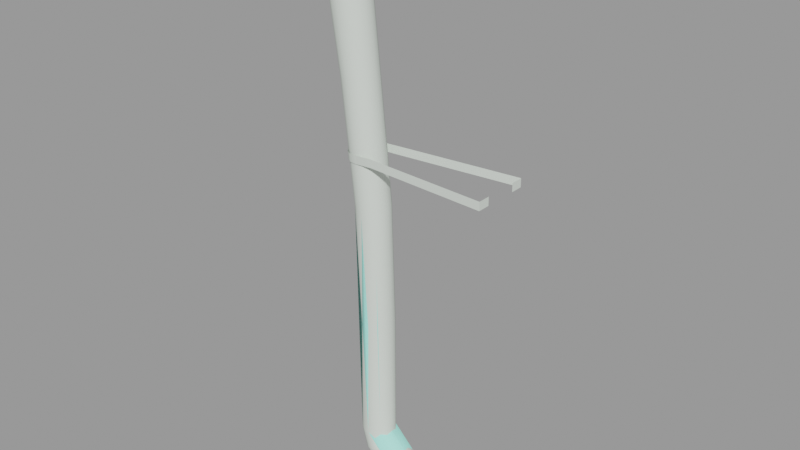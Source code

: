 # Source: chimney004.blend  (saved by Blender 2.92.15; exported with 4.5.12 LTS)
import bpy
from mathutils import Matrix  # noqa: F401  (used for matrix-valued properties, if any)

bpy.ops.wm.read_factory_settings(use_empty=True)
scene = bpy.context.scene
scene.name = 'chimney004.qc'

# ---- collections
col_chimney004 = bpy.data.collections.new('chimney004'); scene.collection.children.link(col_chimney004)

# ---- materials (node trees are filled in below, after node groups)
mat_chimney004 = bpy.data.materials.new('chimney004')
mat_chimney004.use_transparent_shadow = False
mat_chimney004.diffuse_color = (0.7436, 0.8117, 0.7413, 1.0)
mat_phy = bpy.data.materials.new('  phy')
mat_phy.use_transparent_shadow = False
mat_phy.diffuse_color = (0.4039, 0.9856, 0.8642, 1.0)

# ---- material node trees

# ---- meshes
me_chimney004_reference = bpy.data.meshes.new('chimney004_reference')
me_chimney004_reference.from_pydata([(2.767, 1.016, 242.9), (-5.901, 2.498, 257.3), (-3.037, 0.5195, 258.1), (-0.00992, 2.902, 242.2), (5.661, 5.649, 24.01), (3.066, 7.383, 24.01), (3.239, 7.068, 83.21), (3.066, -7.399, 24.0), (5.83, -5.975, 83.09), (3.239, -7.71, 83.02), (5.661, -5.665, 24.0), (7.561, -3.379, 83.16), (7.395, -3.069, 24.0), (8.169, -0.3177, 83.2), (8.004, -0.007699, 24.0), (7.561, 2.742, 83.23), (7.395, 3.054, 24.01), (5.83, 5.336, 83.23), (2.384, 5.852, 142.5), (4.98, 4.13, 142.6), (-1.753, 3.854, 201.4), (0.9502, 2.101, 201.5), (6.717, 1.547, 142.6), (2.76, -0.5433, 201.5), (7.326, -1.509, 142.5), (6.717, -4.572, 142.4), (4.98, -7.175, 142.2), (2.384, -8.919, 142.0), (0.1818, -8.32, 82.95), (-0.6771, -9.535, 141.8), (-2.875, -7.711, 82.89), (-3.735, -8.93, 141.6), (-5.467, -5.976, 82.86), (-6.327, -7.197, 141.5), (-7.199, -3.38, 82.85), (-8.057, -4.602, 141.5), (3.397, -3.684, 201.4), (2.76, -6.846, 201.2), (0.9502, -9.548, 201.0), (-1.753, -11.37, 200.8), (-4.932, -12.03, 200.5), (-8.104, -11.42, 200.3), (-10.79, -9.647, 200.2), (-12.58, -6.975, 200.2), (-8.665, -1.543, 141.6), (-13.21, -3.82, 200.2), (-8.057, 1.516, 141.7), (-7.807, -0.3192, 82.87), (-7.199, 2.741, 82.93), (-5.467, 5.335, 83.0), (-6.327, 4.108, 141.9), (-2.875, 7.067, 83.08), (-3.735, 5.84, 142.2), (-12.58, -0.6643, 200.4), (-10.79, 2.014, 200.7), (-8.104, 3.809, 201.0), (-3.541, -12.74, 259.8), (-6.577, -14.84, 259.5), (-10.16, -15.62, 259.2), (-13.74, -14.96, 259.0), (-16.78, -12.95, 258.8), (-18.81, -9.916, 258.8), (-19.52, -6.327, 258.9), (-18.81, -2.733, 259.1), (-16.78, 0.3164, 259.4), (-13.74, 2.362, 259.7), (-4.932, 4.454, 201.2), (-10.16, 3.102, 260.0), (0.004718, 7.992, 24.0), (0.1818, 7.676, 83.15), (-0.6771, 6.453, 142.4), (-6.577, 2.431, 260.2), (-3.541, 0.4562, 260.3), (-1.514, -2.527, 260.3), (-0.8017, -6.075, 260.2), (-1.514, -9.663, 260.0), (-17.18, -15.7, 258.7), (-35.58, -13.7, 263.2), (-35.44, -13.64, 262.2), (14.12, -12.59, 266.6), (14.16, -12.54, 265.6), (-3.14, -15.46, 259.7), (64.0, 8.001, 168.0), (64.0, 14.0, 164.0), (64.0, 14.0, 168.0), (64.0, 8.001, 164.0), (64.0, -14.0, 168.0), (64.0, -8.001, 164.0), (64.0, -8.001, 168.0), (64.0, -14.0, 164.0), (-13.9, -14.78, 256.0), (-19.9, -11.93, 240.8), (-17.02, -13.83, 240.3), (-16.88, -12.82, 256.6), (-21.84, -9.04, 241.2), (-18.88, -9.826, 257.0), (-22.51, -5.603, 241.5), (-19.58, -6.258, 257.2), (-21.84, -2.154, 241.5), (-18.88, -2.674, 257.3), (-19.9, 0.7755, 241.4), (-16.88, 0.3739, 257.1), (-17.02, 2.739, 241.0), (-13.9, 2.422, 256.8), (-0.009919, -13.59, 241.5), (-3.037, -12.61, 257.6), (-5.901, -14.65, 256.6), (2.767, -11.6, 242.4), (-1.119, -9.567, 258.2), (4.627, -8.668, 243.1), (-0.4451, -6.002, 258.6), (5.282, -5.237, 243.4), (-1.119, -2.462, 258.5), (4.627, -1.839, 243.4), (-35.58, 0.5893, 263.8), (14.03, 0.7517, 269.4), (14.12, 1.334, 267.1), (-35.91, -0.01584, 266.1), (13.96, -0.8146, 271.3), (-36.19, -1.632, 267.9), (13.91, -3.133, 272.5), (-36.38, -4.021, 269.1), (13.89, -5.844, 272.8), (-36.45, -6.812, 269.5), (13.91, -8.523, 272.3), (-36.38, -9.565, 268.9), (13.96, -10.75, 270.9), (-36.19, -11.84, 267.5), (14.03, -12.17, 268.9), (-35.91, -13.29, 265.5), (-5.684, -10.12, 163.5), (-2.736, -10.93, 167.7), (-5.989, -10.29, 167.5), (-2.437, -10.76, 163.7), (6.076, -10.7, 164.2), (5.795, -10.86, 168.2), (5.795, 6.085, 168.8), (6.076, 6.229, 164.8), (-2.437, 6.171, 164.4), (-2.736, 6.021, 168.3), (-5.989, 5.366, 168.1), (-5.684, 5.518, 164.1), (-8.742, 3.526, 167.8), (-8.433, 3.68, 163.9), (-10.58, 0.7759, 167.6), (-10.27, 0.9338, 163.6), (-11.22, -2.467, 167.4), (-10.91, -2.305, 163.4), (-10.58, -5.711, 167.3), (-10.27, -5.545, 163.4), (-8.742, -8.46, 167.4), (-8.433, -8.291, 163.4), (16.0, -7.391, 4.939), (64.0, -5.657, 2.343), (64.0, -7.391, 4.938), (16.0, -5.657, 2.343), (64.0, -3.061, 0.6089), (16.0, -3.061, 0.6089), (64.0, 3e-06, -8.2e-05), (16.0, 1e-06, -8.2e-05), (64.0, 3.061, 0.6089), (16.0, 3.061, 0.6089), (64.0, 5.657, 2.343), (16.0, 5.657, 2.343), (64.0, 7.391, 4.938), (16.0, 7.391, 4.939), (64.0, 8.0, 8.0), (16.0, 8.0, 8.0), (64.0, 7.391, 11.06), (16.0, 7.39, 11.06), (64.0, 5.657, 13.66), (16.0, 5.655, 13.66), (64.0, 3.061, 15.39), (16.0, 3.06, 15.39), (64.0, 2e-06, 16.0), (16.0, -0.002181, 16.0), (64.0, -3.061, 15.39), (16.0, -3.063, 15.39), (64.0, -5.657, 13.66), (16.0, -5.658, 13.66), (64.0, -7.391, 11.06), (16.0, -7.392, 11.06), (64.0, -8.0, 8.0), (16.0, -8.0, 8.0), (-3.057, 7.383, 24.0), (-5.652, 5.649, 24.0), (-7.386, 3.054, 24.0), (-7.995, -0.007731, 24.0), (-7.386, -3.069, 24.0), (-5.652, -5.665, 24.0), (-3.057, -7.399, 24.0), (0.004718, -8.008, 24.0), (2.145, 7.998, 16.0), (4.797, 7.388, 17.53), (7.045, 5.653, 18.83), (8.547, 3.057, 19.7), (9.074, -0.004438, 20.0), (8.547, -3.066, 19.7), (7.045, -5.661, 18.83), (4.797, -7.394, 17.53), (2.145, -8.002, 16.0), (-0.5067, -7.393, 14.47), (-2.755, -5.658, 13.17), (-4.257, -3.063, 12.3), (-4.784, -0.000972, 12.0), (-4.257, 3.06, 12.3), (-2.755, 5.656, 13.17), (-0.5067, 7.389, 14.47), (8.0, 7.999, 10.14), (9.531, 7.39, 12.8), (10.83, 5.655, 15.04), (11.7, 3.059, 16.55), (12.0, -0.002722, 17.07), (11.7, -3.064, 16.55), (10.83, -5.659, 15.04), (9.531, -7.392, 12.8), (8.0, -8.001, 10.14), (6.469, -7.391, 7.492), (5.172, -5.657, 5.245), (4.304, -3.061, 3.743), (4.0, -1.9e-05, 3.215), (4.304, 3.061, 3.743), (5.172, 5.657, 5.245), (6.469, 7.391, 7.492), (-35.44, 0.6148, 262.8), (-3.14, 3.195, 260.4), (-17.18, 3.061, 259.5), (14.16, 1.355, 266.1)], [], [(0, 1, 2), (0, 3, 1), (4, 5, 6), (7, 8, 9), (7, 10, 8), (10, 11, 8), (10, 12, 11), (12, 13, 11), (12, 14, 13), (14, 15, 13), (14, 16, 15), (16, 17, 15), (16, 4, 17), (4, 6, 17), (18, 17, 6), (18, 19, 17), (20, 19, 18), (20, 21, 19), (21, 22, 19), (21, 23, 22), (23, 24, 22), (19, 15, 17), (19, 22, 15), (22, 13, 15), (22, 24, 13), (24, 11, 13), (24, 25, 11), (25, 8, 11), (25, 26, 8), (26, 9, 8), (26, 27, 9), (27, 28, 9), (27, 29, 28), (29, 30, 28), (29, 31, 30), (31, 32, 30), (31, 33, 32), (33, 34, 32), (33, 35, 34), (23, 36, 24), (36, 25, 24), (36, 37, 25), (37, 26, 25), (37, 38, 26), (38, 27, 26), (38, 39, 27), (39, 29, 27), (39, 40, 29), (40, 31, 29), (40, 41, 31), (41, 33, 31), (41, 42, 33), (42, 35, 33), (42, 43, 35), (43, 44, 35), (43, 45, 44), (45, 46, 44), (35, 47, 34), (35, 44, 47), (44, 48, 47), (44, 46, 48), (46, 49, 48), (46, 50, 49), (50, 51, 49), (50, 52, 51), (45, 53, 46), (53, 50, 46), (53, 54, 50), (54, 52, 50), (54, 55, 52), (56, 39, 38), (56, 57, 39), (57, 40, 39), (57, 58, 40), (58, 41, 40), (58, 59, 41), (59, 42, 41), (59, 60, 42), (60, 43, 42), (60, 61, 43), (61, 45, 43), (61, 62, 45), (62, 53, 45), (62, 63, 53), (63, 54, 53), (63, 64, 54), (64, 55, 54), (64, 65, 55), (65, 66, 55), (65, 67, 66), (5, 68, 69), (5, 69, 6), (70, 6, 69), (70, 18, 6), (66, 18, 70), (66, 20, 18), (67, 20, 66), (67, 71, 20), (71, 21, 20), (71, 72, 21), (72, 23, 21), (72, 73, 23), (73, 36, 23), (73, 74, 36), (74, 37, 36), (74, 75, 37), (75, 38, 37), (75, 56, 38), (52, 69, 51), (52, 70, 69), (55, 70, 52), (55, 66, 70), (76, 77, 78), (76, 79, 77), (76, 80, 79), (76, 81, 80), (82, 83, 84), (82, 85, 83), (86, 87, 88), (86, 89, 87), (90, 91, 92), (90, 93, 91), (93, 94, 91), (93, 95, 94), (95, 96, 94), (95, 97, 96), (97, 98, 96), (97, 99, 98), (99, 100, 98), (99, 101, 100), (101, 102, 100), (101, 103, 102), (104, 105, 106), (104, 107, 105), (107, 108, 105), (107, 109, 108), (109, 110, 108), (109, 111, 110), (111, 112, 110), (111, 113, 112), (113, 2, 112), (113, 0, 2), (114, 115, 116), (114, 117, 115), (117, 118, 115), (117, 119, 118), (119, 120, 118), (119, 121, 120), (121, 122, 120), (121, 123, 122), (123, 124, 122), (123, 125, 124), (125, 126, 124), (125, 127, 126), (127, 128, 126), (127, 129, 128), (129, 79, 128), (129, 77, 79), (130, 131, 132), (130, 133, 131), (131, 133, 134), (131, 134, 135), (134, 86, 135), (134, 89, 86), (136, 84, 83), (136, 83, 137), (138, 136, 137), (138, 139, 136), (138, 140, 139), (138, 141, 140), (141, 142, 140), (141, 143, 142), (143, 144, 142), (143, 145, 144), (145, 146, 144), (145, 147, 146), (147, 148, 146), (147, 149, 148), (149, 150, 148), (149, 151, 150), (151, 132, 150), (151, 130, 132), (152, 153, 154), (152, 155, 153), (155, 156, 153), (155, 157, 156), (157, 158, 156), (157, 159, 158), (159, 160, 158), (159, 161, 160), (161, 162, 160), (161, 163, 162), (163, 164, 162), (163, 165, 164), (165, 166, 164), (165, 167, 166), (167, 168, 166), (167, 169, 168), (169, 170, 168), (169, 171, 170), (171, 172, 170), (171, 173, 172), (173, 174, 172), (173, 175, 174), (175, 176, 174), (175, 177, 176), (177, 178, 176), (177, 179, 178), (179, 180, 178), (179, 181, 180), (181, 182, 180), (181, 183, 182), (183, 154, 182), (183, 152, 154), (68, 51, 69), (68, 184, 51), (184, 49, 51), (184, 185, 49), (185, 48, 49), (185, 186, 48), (186, 47, 48), (186, 187, 47), (187, 34, 47), (187, 188, 34), (188, 32, 34), (188, 189, 32), (189, 30, 32), (189, 190, 30), (190, 28, 30), (190, 191, 28), (191, 9, 28), (191, 7, 9), (5, 192, 68), (5, 193, 192), (4, 193, 5), (4, 194, 193), (16, 194, 4), (16, 195, 194), (14, 195, 16), (14, 196, 195), (12, 196, 14), (12, 197, 196), (10, 197, 12), (10, 198, 197), (7, 198, 10), (7, 199, 198), (191, 199, 7), (191, 200, 199), (190, 200, 191), (190, 201, 200), (189, 201, 190), (189, 202, 201), (188, 202, 189), (188, 203, 202), (187, 203, 188), (187, 204, 203), (186, 204, 187), (186, 205, 204), (185, 205, 186), (185, 206, 205), (184, 206, 185), (184, 207, 206), (68, 207, 184), (68, 192, 207), (193, 208, 192), (193, 209, 208), (194, 209, 193), (194, 210, 209), (195, 210, 194), (195, 211, 210), (196, 211, 195), (196, 212, 211), (197, 212, 196), (197, 213, 212), (198, 213, 197), (198, 214, 213), (199, 214, 198), (199, 215, 214), (200, 215, 199), (200, 216, 215), (201, 216, 200), (201, 217, 216), (202, 217, 201), (202, 218, 217), (203, 218, 202), (203, 219, 218), (204, 219, 203), (204, 220, 219), (205, 220, 204), (205, 221, 220), (206, 221, 205), (206, 222, 221), (207, 222, 206), (207, 223, 222), (192, 223, 207), (192, 208, 223), (209, 167, 208), (209, 169, 167), (210, 169, 209), (210, 171, 169), (211, 171, 210), (211, 173, 171), (212, 173, 211), (212, 175, 173), (213, 175, 212), (213, 177, 175), (214, 177, 213), (214, 179, 177), (215, 179, 214), (215, 181, 179), (216, 181, 215), (216, 183, 181), (217, 183, 216), (217, 152, 183), (218, 152, 217), (218, 155, 152), (219, 155, 218), (219, 157, 155), (220, 157, 219), (220, 159, 157), (221, 159, 220), (221, 161, 159), (222, 161, 221), (222, 163, 161), (223, 163, 222), (223, 165, 163), (208, 165, 223), (208, 167, 165), (224, 225, 226), (224, 227, 225), (224, 116, 227), (224, 114, 116)])
me_chimney004_reference.polygons.foreach_set('use_smooth', [True] * 332)
_k = set([(82, 83), (83, 84), (86, 87), (86, 89)])
me_chimney004_reference.attributes.new('sharp_edge', 'BOOLEAN', 'EDGE').data.foreach_set('value', [ (min(e.vertices), max(e.vertices)) in _k for e in me_chimney004_reference.edges])
_uv = me_chimney004_reference.uv_layers.new(name='UVMap')
_uv.uv.foreach_set('vector', [0.4158, 0.2414, 0.4325, 0.3578, 0.417, 0.3565, 0.4158, 0.2414, 0.4317, 0.2427, 0.4325, 0.3578, 0.2302, 4.5e-05, 0.2447, 0.000348, 0.2353, 0.2503, 0.1502, 0.001964, 0.1775, 0.2508, 0.1641, 0.2511, 0.1502, 0.001964, 0.1644, 0.001283, 0.1775, 0.2508, 0.1644, 0.001283, 0.19, 0.2504, 0.1775, 0.2508, 0.1644, 0.001283, 0.1802, 0.00067, 0.19, 0.2504, 0.1802, 0.00067, 0.2018, 0.2501, 0.19, 0.2504, 0.1802, 0.00067, 0.1971, 0.000219, 0.2018, 0.2501, 0.1971, 0.000219, 0.2132, 0.25, 0.2018, 0.2501, 0.1971, 0.000219, 0.2142, 0.0, 0.2132, 0.25, 0.2142, 0.0, 0.2243, 0.2501, 0.2132, 0.25, 0.2142, 0.0, 0.2302, 4.5e-05, 0.2243, 0.2501, 0.2302, 4.5e-05, 0.2353, 0.2503, 0.2243, 0.2501, 0.2305, 0.5011, 0.2243, 0.2501, 0.2353, 0.2503, 0.2305, 0.5011, 0.221, 0.5011, 0.2243, 0.2501, 0.2339, 0.7506, 0.221, 0.5011, 0.2305, 0.5011, 0.2339, 0.7506, 0.2227, 0.7507, 0.221, 0.5011, 0.2227, 0.7507, 0.2116, 0.501, 0.221, 0.5011, 0.2227, 0.7507, 0.2117, 0.7506, 0.2116, 0.501, 0.2117, 0.7506, 0.2022, 0.5009, 0.2116, 0.501, 0.221, 0.5011, 0.2132, 0.25, 0.2243, 0.2501, 0.221, 0.5011, 0.2116, 0.501, 0.2132, 0.25, 0.2116, 0.501, 0.2018, 0.2501, 0.2132, 0.25, 0.2116, 0.501, 0.2022, 0.5009, 0.2018, 0.2501, 0.2022, 0.5009, 0.19, 0.2504, 0.2018, 0.2501, 0.2022, 0.5009, 0.1925, 0.5008, 0.19, 0.2504, 0.1925, 0.5008, 0.1775, 0.2508, 0.19, 0.2504, 0.1925, 0.5008, 0.1822, 0.5006, 0.1775, 0.2508, 0.1822, 0.5006, 0.1641, 0.2511, 0.1775, 0.2508, 0.1822, 0.5006, 0.1711, 0.5004, 0.1641, 0.2511, 0.1711, 0.5004, 0.1496, 0.2515, 0.1641, 0.2511, 0.1711, 0.5004, 0.1584, 0.5002, 0.1496, 0.2515, 0.1584, 0.5002, 0.1341, 0.2518, 0.1496, 0.2515, 0.1584, 0.5002, 0.1433, 0.5, 0.1341, 0.2518, 0.1433, 0.5, 0.118, 0.2519, 0.1341, 0.2518, 0.1433, 0.5, 0.1247, 0.4999, 0.118, 0.2519, 0.1247, 0.4999, 0.1022, 0.2519, 0.118, 0.2519, 0.1247, 0.4999, 0.1036, 0.4998, 0.1022, 0.2519, 0.2117, 0.7506, 0.2006, 0.7505, 0.2022, 0.5009, 0.2006, 0.7505, 0.1925, 0.5008, 0.2022, 0.5009, 0.2006, 0.7505, 0.1892, 0.7502, 0.1925, 0.5008, 0.1892, 0.7502, 0.1822, 0.5006, 0.1925, 0.5008, 0.1892, 0.7502, 0.177, 0.75, 0.1822, 0.5006, 0.177, 0.75, 0.1711, 0.5004, 0.1822, 0.5006, 0.177, 0.75, 0.1641, 0.7496, 0.1711, 0.5004, 0.1641, 0.7496, 0.1584, 0.5002, 0.1711, 0.5004, 0.1641, 0.7496, 0.1502, 0.7493, 0.1584, 0.5002, 0.1502, 0.7493, 0.1433, 0.5, 0.1584, 0.5002, 0.1502, 0.7493, 0.1355, 0.7489, 0.1433, 0.5, 0.1355, 0.7489, 0.1247, 0.4999, 0.1433, 0.5, 0.1355, 0.7489, 0.1201, 0.7487, 0.1247, 0.4999, 0.1201, 0.7487, 0.1036, 0.4998, 0.1247, 0.4999, 0.1201, 0.7487, 0.1045, 0.7486, 0.1036, 0.4998, 0.1045, 0.7486, 0.08344, 0.4999, 0.1036, 0.4998, 0.1045, 0.7486, 0.08917, 0.7488, 0.08344, 0.4999, 0.08917, 0.7488, 0.06679, 0.5001, 0.08344, 0.4999, 0.1036, 0.4998, 0.08716, 0.2518, 0.1022, 0.2519, 0.1036, 0.4998, 0.08344, 0.4999, 0.08716, 0.2518, 0.08344, 0.4999, 0.07328, 0.2516, 0.08716, 0.2518, 0.08344, 0.4999, 0.06679, 0.5001, 0.07328, 0.2516, 0.06679, 0.5001, 0.06043, 0.2513, 0.07328, 0.2516, 0.06679, 0.5001, 0.05314, 0.5004, 0.06043, 0.2513, 0.05314, 0.5004, 0.04839, 0.2509, 0.06043, 0.2513, 0.05314, 0.5004, 0.04143, 0.5007, 0.04839, 0.2509, 0.08917, 0.7488, 0.07458, 0.7491, 0.06679, 0.5001, 0.07458, 0.7491, 0.05314, 0.5004, 0.06679, 0.5001, 0.07458, 0.7491, 0.06091, 0.7495, 0.05314, 0.5004, 0.06091, 0.7495, 0.04143, 0.5007, 0.05314, 0.5004, 0.06091, 0.7495, 0.04809, 0.75, 0.04143, 0.5007, 0.1674, 0.9991, 0.1641, 0.7496, 0.177, 0.75, 0.1674, 0.9991, 0.1533, 0.9988, 0.1641, 0.7496, 0.1533, 0.9988, 0.1502, 0.7493, 0.1641, 0.7496, 0.1533, 0.9988, 0.1402, 0.9983, 0.1502, 0.7493, 0.1402, 0.9983, 0.1355, 0.7489, 0.1502, 0.7493, 0.1402, 0.9983, 0.1279, 0.9979, 0.1355, 0.7489, 0.1279, 0.9979, 0.1201, 0.7487, 0.1355, 0.7489, 0.1279, 0.9979, 0.1162, 0.9977, 0.1201, 0.7487, 0.1162, 0.9977, 0.1045, 0.7486, 0.1201, 0.7487, 0.1162, 0.9977, 0.1047, 0.9976, 0.1045, 0.7486, 0.1047, 0.9976, 0.08917, 0.7488, 0.1045, 0.7486, 0.1047, 0.9976, 0.09335, 0.9977, 0.08917, 0.7488, 0.09335, 0.9977, 0.07458, 0.7491, 0.08917, 0.7488, 0.09335, 0.9977, 0.08186, 0.9981, 0.07458, 0.7491, 0.08186, 0.9981, 0.06091, 0.7495, 0.07458, 0.7491, 0.08186, 0.9981, 0.07011, 0.9986, 0.06091, 0.7495, 0.07011, 0.9986, 0.04809, 0.75, 0.06091, 0.7495, 0.07011, 0.9986, 0.05795, 0.9991, 0.04809, 0.75, 0.05795, 0.9991, 0.03597, 0.7504, 0.04809, 0.75, 0.05795, 0.9991, 0.04523, 0.9996, 0.03597, 0.7504, 0.2447, 0.000348, 0.2578, 0.000862, 0.2464, 0.2506, 0.2447, 0.000348, 0.2464, 0.2506, 0.2353, 0.2503, 0.2404, 0.5009, 0.2353, 0.2503, 0.2464, 0.2506, 0.2404, 0.5009, 0.2305, 0.5011, 0.2353, 0.2503, 0.2455, 0.7504, 0.2305, 0.5011, 0.2404, 0.5009, 0.2455, 0.7504, 0.2339, 0.7506, 0.2305, 0.5011, 0.2548, 0.9996, 0.2339, 0.7506, 0.2455, 0.7504, 0.2548, 0.9996, 0.2414, 0.9999, 0.2339, 0.7506, 0.2414, 0.9999, 0.2227, 0.7507, 0.2339, 0.7506, 0.2414, 0.9999, 0.2274, 1.0, 0.2227, 0.7507, 0.2274, 1.0, 0.2117, 0.7506, 0.2227, 0.7507, 0.2274, 1.0, 0.2128, 0.9999, 0.2117, 0.7506, 0.2128, 0.9999, 0.2006, 0.7505, 0.2117, 0.7506, 0.2128, 0.9999, 0.1977, 0.9997, 0.2006, 0.7505, 0.1977, 0.9997, 0.1892, 0.7502, 0.2006, 0.7505, 0.1977, 0.9997, 0.1824, 0.9995, 0.1892, 0.7502, 0.1824, 0.9995, 0.177, 0.75, 0.1892, 0.7502, 0.1824, 0.9995, 0.1674, 0.9991, 0.177, 0.75, 0.251, 0.5007, 0.2464, 0.2506, 0.2579, 0.2509, 0.251, 0.5007, 0.2404, 0.5009, 0.2464, 0.2506, 0.2576, 0.75, 0.2404, 0.5009, 0.251, 0.5007, 0.2576, 0.75, 0.2455, 0.7504, 0.2404, 0.5009, 0.3647, 0.4268, 0.259, 0.4551, 0.2598, 0.4499, 0.3647, 0.4268, 0.5443, 0.4761, 0.259, 0.4551, 0.3647, 0.4268, 0.5445, 0.4708, 0.5443, 0.4761, 0.3647, 0.4268, 0.4453, 0.4329, 0.5445, 0.4708, 0.02321, 1.0, 0.0, 0.9651, 0.02321, 0.9652, 0.02321, 1.0, 0.0, 1.0, 0.0, 0.9651, 0.02321, 0.03476, 0.0, 0.0, 0.02321, 0.0, 0.02321, 0.03476, 0.0, 0.03489, 0.0, 0.0, 0.5759, 0.2375, 0.5591, 0.1235, 0.575, 0.1241, 0.5759, 0.2375, 0.5603, 0.2369, 0.5591, 0.1235, 0.5603, 0.2369, 0.5351, 0.1232, 0.5591, 0.1235, 0.5603, 0.2369, 0.5369, 0.2364, 0.5351, 0.1232, 0.5369, 0.2364, 0.4902, 0.1231, 0.5351, 0.1232, 0.5369, 0.2364, 0.4906, 0.2363, 0.4902, 0.1231, 0.4906, 0.2363, 0.4448, 0.1233, 0.4902, 0.1231, 0.4906, 0.2363, 0.4431, 0.2366, 0.4448, 0.1233, 0.4431, 0.2366, 0.4205, 0.1238, 0.4448, 0.1233, 0.4431, 0.2366, 0.4192, 0.2371, 0.4205, 0.1238, 0.7047, 0.2371, 0.6899, 0.1244, 0.706, 0.1238, 0.7047, 0.2371, 0.6891, 0.2378, 0.6899, 0.1244, 0.5468, 0.2433, 0.5615, 0.3569, 0.5461, 0.3583, 0.5468, 0.2433, 0.5629, 0.2419, 0.5615, 0.3569, 0.5629, 0.2419, 0.5856, 0.3558, 0.5615, 0.3569, 0.5629, 0.2419, 0.588, 0.2408, 0.5856, 0.3558, 0.588, 0.2408, 0.634, 0.3553, 0.5856, 0.3558, 0.588, 0.2408, 0.6348, 0.2403, 0.634, 0.3553, 0.6348, 0.2403, 0.6795, 0.3556, 0.634, 0.3553, 0.6348, 0.2403, 0.678, 0.2405, 0.6795, 0.3556, 0.678, 0.2405, 0.7026, 0.3565, 0.6795, 0.3556, 0.678, 0.2405, 0.7013, 0.2414, 0.7026, 0.3565, 0.2818, 0.09437, 0.3048, 0.3747, 0.2957, 0.3752, 0.2818, 0.09437, 0.2926, 0.09249, 0.3048, 0.3747, 0.2926, 0.09249, 0.3141, 0.3743, 0.3048, 0.3747, 0.2926, 0.09249, 0.3051, 0.0909, 0.3141, 0.3743, 0.3051, 0.0909, 0.3241, 0.374, 0.3141, 0.3743, 0.3051, 0.0909, 0.3211, 0.08985, 0.3241, 0.374, 0.3211, 0.08985, 0.3348, 0.3739, 0.3241, 0.374, 0.3211, 0.08985, 0.3406, 0.08947, 0.3348, 0.3739, 0.3406, 0.08947, 0.3459, 0.374, 0.3348, 0.3739, 0.3406, 0.08947, 0.3585, 0.08985, 0.3459, 0.374, 0.3585, 0.08985, 0.3567, 0.3743, 0.3459, 0.374, 0.3585, 0.08985, 0.3722, 0.0909, 0.3567, 0.3743, 0.3722, 0.0909, 0.3672, 0.3747, 0.3567, 0.3743, 0.3722, 0.0909, 0.3829, 0.09249, 0.3672, 0.3747, 0.3829, 0.09249, 0.3776, 0.3752, 0.3672, 0.3747, 0.3829, 0.09249, 0.3924, 0.09437, 0.3776, 0.3752, 0.0, 0.441, 0.02321, 0.4219, 0.02321, 0.4411, 0.0, 0.441, 0.0, 0.4218, 0.02321, 0.4219, 0.02321, 0.4219, 0.0, 0.4218, 0.0, 0.3722, 0.02321, 0.4219, 0.0, 0.3722, 0.02321, 0.3724, 0.0, 0.3722, 0.02321, 0.03476, 0.02321, 0.3724, 0.0, 0.3722, 0.0, 0.03489, 0.02321, 0.03476, 0.02321, 0.625, 0.02321, 0.9652, 0.0, 0.9651, 0.02321, 0.625, 0.0, 0.9651, 0.0, 0.6253, 0.0, 0.5757, 0.02321, 0.625, 0.0, 0.6253, 0.0, 0.5757, 0.02321, 0.5755, 0.02321, 0.625, 0.0, 0.5757, 0.02321, 0.5562, 0.02321, 0.5755, 0.0, 0.5757, 0.0, 0.5564, 0.02321, 0.5562, 0.0, 0.5564, 0.02321, 0.537, 0.02321, 0.5562, 0.0, 0.5564, 0.0, 0.5371, 0.02321, 0.537, 0.0, 0.5371, 0.02321, 0.5178, 0.02321, 0.537, 0.0, 0.5371, 0.0, 0.5179, 0.02321, 0.5178, 0.0, 0.5179, 0.02321, 0.4986, 0.02321, 0.5178, 0.0, 0.5179, 0.0, 0.4987, 0.02321, 0.4986, 0.0, 0.4987, 0.02321, 0.4794, 0.02321, 0.4986, 0.0, 0.4987, 0.0, 0.4795, 0.02321, 0.4794, 0.0, 0.4795, 0.02321, 0.4603, 0.02321, 0.4794, 0.0, 0.4795, 0.0, 0.4603, 0.02321, 0.4603, 0.0, 0.4603, 0.02321, 0.4411, 0.02321, 0.4603, 0.0, 0.4603, 0.0, 0.441, 0.02321, 0.4411, 0.3906, 0.7097, 0.4039, 0.9989, 0.3906, 0.9989, 0.3906, 0.7097, 0.4039, 0.7097, 0.4039, 0.9989, 0.4039, 0.7097, 0.4173, 0.9989, 0.4039, 0.9989, 0.4039, 0.7097, 0.4173, 0.7097, 0.4173, 0.9989, 0.4173, 0.7097, 0.4307, 0.9989, 0.4173, 0.9989, 0.4173, 0.7097, 0.4307, 0.7097, 0.4307, 0.9989, 0.4307, 0.7097, 0.4441, 0.9989, 0.4307, 0.9989, 0.4307, 0.7097, 0.4441, 0.7097, 0.4441, 0.9989, 0.4441, 0.7097, 0.4575, 0.9989, 0.4441, 0.9989, 0.4441, 0.7097, 0.4575, 0.7097, 0.4575, 0.9989, 0.4575, 0.7097, 0.4709, 0.9989, 0.4575, 0.9989, 0.4575, 0.7097, 0.4709, 0.7097, 0.4709, 0.9989, 0.4709, 0.7097, 0.4842, 0.9989, 0.4709, 0.9989, 0.4709, 0.7097, 0.4842, 0.7097, 0.4842, 0.9989, 0.2701, 0.7097, 0.2835, 0.9989, 0.2701, 0.9989, 0.2701, 0.7097, 0.2835, 0.7097, 0.2835, 0.9989, 0.2835, 0.7097, 0.2969, 0.9989, 0.2835, 0.9989, 0.2835, 0.7097, 0.2969, 0.7097, 0.2969, 0.9989, 0.2969, 0.7097, 0.3103, 0.9989, 0.2969, 0.9989, 0.2969, 0.7097, 0.3103, 0.7097, 0.3103, 0.9989, 0.3103, 0.7097, 0.3236, 0.9989, 0.3103, 0.9989, 0.3103, 0.7097, 0.3236, 0.7097, 0.3236, 0.9989, 0.3236, 0.7097, 0.337, 0.9989, 0.3236, 0.9989, 0.3236, 0.7097, 0.337, 0.7097, 0.337, 0.9989, 0.337, 0.7097, 0.3504, 0.9989, 0.337, 0.9989, 0.337, 0.7097, 0.3504, 0.7097, 0.3504, 0.9989, 0.3504, 0.7097, 0.3638, 0.9989, 0.3504, 0.9989, 0.3504, 0.7097, 0.3638, 0.7097, 0.3638, 0.9989, 0.3638, 0.7097, 0.3772, 0.9989, 0.3638, 0.9989, 0.3638, 0.7097, 0.3772, 0.7097, 0.3772, 0.9989, 0.3772, 0.7097, 0.3906, 0.9989, 0.3772, 0.9989, 0.3772, 0.7097, 0.3906, 0.7097, 0.3906, 0.9989, 0.04821, 0.000862, 0.04839, 0.2509, 0.0369, 0.2506, 0.04821, 0.000862, 0.06019, 0.001508, 0.04839, 0.2509, 0.06019, 0.001508, 0.06043, 0.2513, 0.04839, 0.2509, 0.06019, 0.001508, 0.07143, 0.002189, 0.06043, 0.2513, 0.07143, 0.002189, 0.07328, 0.2516, 0.06043, 0.2513, 0.07143, 0.002189, 0.08225, 0.002801, 0.07328, 0.2516, 0.08225, 0.002801, 0.08716, 0.2518, 0.07328, 0.2516, 0.08225, 0.002801, 0.09285, 0.003251, 0.08716, 0.2518, 0.09285, 0.003251, 0.1022, 0.2519, 0.08716, 0.2518, 0.09285, 0.003251, 0.1035, 0.00347, 0.1022, 0.2519, 0.1035, 0.00347, 0.118, 0.2519, 0.1022, 0.2519, 0.1035, 0.00347, 0.1142, 0.003426, 0.118, 0.2519, 0.1142, 0.003426, 0.1341, 0.2518, 0.118, 0.2519, 0.1142, 0.003426, 0.1254, 0.003124, 0.1341, 0.2518, 0.1254, 0.003124, 0.1496, 0.2515, 0.1341, 0.2518, 0.1254, 0.003124, 0.1373, 0.002611, 0.1496, 0.2515, 0.1373, 0.002611, 0.1641, 0.2511, 0.1496, 0.2515, 0.1373, 0.002611, 0.1502, 0.001964, 0.1641, 0.2511, 0.4733, 0.6888, 0.4865, 0.6429, 0.4865, 0.6937, 0.4733, 0.6888, 0.4733, 0.6477, 0.4865, 0.6429, 0.4598, 0.6847, 0.4733, 0.6477, 0.4733, 0.6888, 0.4598, 0.6847, 0.4598, 0.6518, 0.4733, 0.6477, 0.446, 0.6819, 0.4598, 0.6518, 0.4598, 0.6847, 0.446, 0.6819, 0.446, 0.6546, 0.4598, 0.6518, 0.4319, 0.681, 0.446, 0.6546, 0.446, 0.6819, 0.4319, 0.681, 0.432, 0.6556, 0.446, 0.6546, 0.4179, 0.6819, 0.432, 0.6556, 0.4319, 0.681, 0.4179, 0.6819, 0.4179, 0.6546, 0.432, 0.6556, 0.4041, 0.6847, 0.4179, 0.6546, 0.4179, 0.6819, 0.4041, 0.6847, 0.4041, 0.6518, 0.4179, 0.6546, 0.3906, 0.6888, 0.4041, 0.6518, 0.4041, 0.6847, 0.3906, 0.6888, 0.3906, 0.6477, 0.4041, 0.6518, 0.3774, 0.6936, 0.3906, 0.6477, 0.3906, 0.6888, 0.3774, 0.6936, 0.3774, 0.6428, 0.3906, 0.6477, 0.3642, 0.6985, 0.3774, 0.6428, 0.3774, 0.6936, 0.3642, 0.6985, 0.3642, 0.638, 0.3774, 0.6428, 0.3508, 0.7026, 0.3642, 0.638, 0.3642, 0.6985, 0.3508, 0.7026, 0.3507, 0.6339, 0.3642, 0.638, 0.337, 0.7054, 0.3507, 0.6339, 0.3508, 0.7026, 0.337, 0.7054, 0.3369, 0.6311, 0.3507, 0.6339, 0.3229, 0.7063, 0.3369, 0.6311, 0.337, 0.7054, 0.3229, 0.7063, 0.3229, 0.6301, 0.3369, 0.6311, 0.3088, 0.7054, 0.3229, 0.6301, 0.3229, 0.7063, 0.3088, 0.7054, 0.3088, 0.6311, 0.3229, 0.6301, 0.295, 0.7026, 0.3088, 0.6311, 0.3088, 0.7054, 0.295, 0.7026, 0.295, 0.6339, 0.3088, 0.6311, 0.2816, 0.6985, 0.295, 0.6339, 0.295, 0.7026, 0.2816, 0.6985, 0.2816, 0.638, 0.295, 0.6339, 0.2684, 0.6937, 0.2816, 0.638, 0.2816, 0.6985, 0.2684, 0.6937, 0.2684, 0.6429, 0.2816, 0.638, 0.4733, 0.6086, 0.4865, 0.5627, 0.4865, 0.6135, 0.4733, 0.6086, 0.4733, 0.5675, 0.4865, 0.5627, 0.4598, 0.6045, 0.4733, 0.5675, 0.4733, 0.6086, 0.4598, 0.6045, 0.4598, 0.5717, 0.4733, 0.5675, 0.446, 0.6018, 0.4598, 0.5717, 0.4598, 0.6045, 0.446, 0.6018, 0.446, 0.5744, 0.4598, 0.5717, 0.4319, 0.6008, 0.446, 0.5744, 0.446, 0.6018, 0.4319, 0.6008, 0.432, 0.5754, 0.446, 0.5744, 0.4179, 0.6018, 0.432, 0.5754, 0.4319, 0.6008, 0.4179, 0.6018, 0.4179, 0.5744, 0.432, 0.5754, 0.4041, 0.6045, 0.4179, 0.5744, 0.4179, 0.6018, 0.4041, 0.6045, 0.4041, 0.5717, 0.4179, 0.5744, 0.3906, 0.6086, 0.4041, 0.5717, 0.4041, 0.6045, 0.3906, 0.6086, 0.3906, 0.5675, 0.4041, 0.5717, 0.3774, 0.6135, 0.3906, 0.5675, 0.3906, 0.6086, 0.3774, 0.6135, 0.3774, 0.5627, 0.3906, 0.5675, 0.3642, 0.6183, 0.3774, 0.5627, 0.3774, 0.6135, 0.3642, 0.6183, 0.3642, 0.5578, 0.3774, 0.5627, 0.3508, 0.6225, 0.3642, 0.5578, 0.3642, 0.6183, 0.3508, 0.6225, 0.3508, 0.5537, 0.3642, 0.5578, 0.337, 0.6252, 0.3508, 0.5537, 0.3508, 0.6225, 0.337, 0.6252, 0.337, 0.5509, 0.3508, 0.5537, 0.3229, 0.6262, 0.337, 0.5509, 0.337, 0.6252, 0.3229, 0.6262, 0.3229, 0.55, 0.337, 0.5509, 0.3088, 0.6252, 0.3229, 0.55, 0.3229, 0.6262, 0.3088, 0.6252, 0.3088, 0.5509, 0.3229, 0.55, 0.295, 0.6225, 0.3088, 0.5509, 0.3088, 0.6252, 0.295, 0.6225, 0.295, 0.5537, 0.3088, 0.5509, 0.2816, 0.6184, 0.295, 0.5537, 0.295, 0.6225, 0.2816, 0.6184, 0.2816, 0.5578, 0.295, 0.5537, 0.2684, 0.6135, 0.2816, 0.5578, 0.2816, 0.6184, 0.2684, 0.6135, 0.2684, 0.5627, 0.2816, 0.5578, 0.4733, 0.5287, 0.4865, 0.4828, 0.4865, 0.5336, 0.4733, 0.5287, 0.4733, 0.4876, 0.4865, 0.4828, 0.4598, 0.5246, 0.4733, 0.4876, 0.4733, 0.5287, 0.4598, 0.5246, 0.4598, 0.4918, 0.4733, 0.4876, 0.446, 0.5219, 0.4598, 0.4918, 0.4598, 0.5246, 0.446, 0.5219, 0.446, 0.4945, 0.4598, 0.4918, 0.432, 0.5209, 0.446, 0.4945, 0.446, 0.5219, 0.432, 0.5209, 0.432, 0.4955, 0.446, 0.4945, 0.4179, 0.5219, 0.432, 0.4955, 0.432, 0.5209, 0.4179, 0.5219, 0.4179, 0.4945, 0.432, 0.4955, 0.4041, 0.5246, 0.4179, 0.4945, 0.4179, 0.5219, 0.4041, 0.5246, 0.4041, 0.4918, 0.4179, 0.4945, 0.3906, 0.5287, 0.4041, 0.4918, 0.4041, 0.5246, 0.3906, 0.5287, 0.3906, 0.4876, 0.4041, 0.4918, 0.3774, 0.5336, 0.3906, 0.4876, 0.3906, 0.5287, 0.3774, 0.5336, 0.3774, 0.4828, 0.3906, 0.4876, 0.3642, 0.5385, 0.3774, 0.4828, 0.3774, 0.5336, 0.3642, 0.5385, 0.3642, 0.4779, 0.3774, 0.4828, 0.3508, 0.5426, 0.3642, 0.4779, 0.3642, 0.5385, 0.3508, 0.5426, 0.3508, 0.4738, 0.3642, 0.4779, 0.337, 0.5453, 0.3508, 0.4738, 0.3508, 0.5426, 0.337, 0.5453, 0.337, 0.471, 0.3508, 0.4738, 0.3229, 0.5463, 0.337, 0.471, 0.337, 0.5453, 0.3229, 0.5463, 0.3229, 0.4701, 0.337, 0.471, 0.3088, 0.5453, 0.3229, 0.4701, 0.3229, 0.5463, 0.3088, 0.5453, 0.3088, 0.471, 0.3229, 0.4701, 0.295, 0.5426, 0.3088, 0.471, 0.3088, 0.5453, 0.295, 0.5426, 0.295, 0.4738, 0.3088, 0.471, 0.2816, 0.5385, 0.295, 0.4738, 0.295, 0.5426, 0.2816, 0.5385, 0.2816, 0.4779, 0.295, 0.4738, 0.2684, 0.5336, 0.2816, 0.4779, 0.2816, 0.5385, 0.2684, 0.5336, 0.2684, 0.4828, 0.2816, 0.4779, 0.5437, 0.4058, 0.3578, 0.3903, 0.4384, 0.3842, 0.5437, 0.4058, 0.259, 0.4257, 0.3578, 0.3903, 0.5437, 0.4058, 0.2592, 0.4311, 0.259, 0.4257, 0.5437, 0.4058, 0.5445, 0.4112, 0.2592, 0.4311])
_uv.active_render = True
_uv = me_chimney004_reference.uv_layers.new(name='lightmap')
_uv.uv.foreach_set('vector', [0.482, 0.6913, 0.639, 0.6558, 0.639, 0.6913, 0.962, 0.3067, 0.999, 0.3067, 0.999, 0.1558, 0.802, 0.7682, 0.839, 0.7682, 0.839, 0.6174, 0.482, 0.8067, 0.639, 0.7712, 0.639, 0.8067, 0.959, 0.7712, 0.959, 0.8067, 0.802, 0.8067, 0.959, 0.1558, 0.922, 0.3067, 0.959, 0.3067, 0.159, 0.8097, 0.159, 0.8452, 0.002002, 0.8452, 0.719, 0.6174, 0.682, 0.7682, 0.719, 0.7682, 0.959, 0.8097, 0.959, 0.8452, 0.802, 0.8452, 0.322, 0.9221, 0.479, 0.8866, 0.479, 0.9221, 0.801, 0.8442, 0.801, 0.8087, 0.958, 0.8087, 0.642, 0.8067, 0.799, 0.7712, 0.799, 0.8067, 0.962, 0.1528, 0.999, 0.1528, 0.999, 0.002002, 0.961, 0.1518, 0.998, 0.001001, 0.961, 0.001001, 0.482, 0.9221, 0.639, 0.8866, 0.639, 0.9221, 0.799, 0.8866, 0.799, 0.9221, 0.642, 0.9221, 0.162, 0.9221, 0.319, 0.8866, 0.319, 0.9221, 0.922, 0.7682, 0.959, 0.7682, 0.959, 0.6174, 0.958, 0.7702, 0.801, 0.8057, 0.801, 0.7702, 0.958, 0.6164, 0.921, 0.6164, 0.921, 0.7672, 0.599, 0.3097, 0.562, 0.4605, 0.599, 0.4605, 0.959, 0.4635, 0.922, 0.6144, 0.959, 0.6144, 0.641, 0.9211, 0.641, 0.8856, 0.798, 0.8856, 0.921, 0.6134, 0.958, 0.4625, 0.921, 0.4625, 0.481, 0.9211, 0.481, 0.8856, 0.638, 0.8856, 0.959, 0.3097, 0.922, 0.4605, 0.959, 0.4605, 0.958, 0.3087, 0.921, 0.3087, 0.921, 0.4595, 0.839, 0.4635, 0.802, 0.6144, 0.839, 0.6144, 0.321, 0.9211, 0.321, 0.8856, 0.478, 0.8856, 0.921, 0.3057, 0.958, 0.1548, 0.921, 0.1548, 0.161, 0.9211, 0.161, 0.8856, 0.318, 0.8856, 0.599, 0.1558, 0.562, 0.3067, 0.599, 0.3067, 0.799, 0.8482, 0.799, 0.8836, 0.642, 0.8836, 0.162, 0.5375, 0.319, 0.502, 0.319, 0.5375, 0.922, 0.1528, 0.959, 0.1528, 0.959, 0.002002, 0.921, 0.1518, 0.958, 0.001001, 0.921, 0.001001, 0.159, 0.8866, 0.159, 0.9221, 0.002002, 0.9221, 0.158, 0.8856, 0.001001, 0.9211, 0.001001, 0.8856, 0.882, 0.4605, 0.919, 0.4605, 0.919, 0.3097, 0.802, 0.4605, 0.839, 0.4605, 0.839, 0.3097, 0.322, 0.5759, 0.479, 0.5405, 0.479, 0.5759, 0.319, 0.7328, 0.319, 0.7682, 0.162, 0.7682, 0.919, 0.6174, 0.882, 0.7682, 0.919, 0.7682, 0.918, 0.6164, 0.881, 0.6164, 0.881, 0.7672, 0.162, 0.5759, 0.319, 0.5405, 0.319, 0.5759, 0.799, 0.8097, 0.799, 0.8452, 0.642, 0.8452, 0.919, 0.002002, 0.882, 0.1528, 0.919, 0.1528, 0.842, 0.7682, 0.879, 0.7682, 0.879, 0.6174, 0.482, 0.8836, 0.639, 0.8482, 0.639, 0.8836, 0.159, 0.8482, 0.159, 0.8836, 0.002002, 0.8836, 0.002002, 0.5759, 0.159, 0.5405, 0.159, 0.5759, 0.882, 0.6144, 0.919, 0.6144, 0.919, 0.4635, 0.162, 0.8836, 0.319, 0.8482, 0.319, 0.8836, 0.641, 0.8826, 0.641, 0.8472, 0.798, 0.8472, 0.559, 0.3097, 0.522, 0.4605, 0.559, 0.4605, 0.918, 0.4625, 0.881, 0.4625, 0.881, 0.6134, 0.638, 0.8472, 0.481, 0.8826, 0.481, 0.8472, 0.881, 0.4595, 0.918, 0.3087, 0.881, 0.3087, 0.479, 0.8482, 0.479, 0.8836, 0.322, 0.8836, 0.478, 0.8472, 0.321, 0.8826, 0.321, 0.8472, 0.919, 0.3067, 0.882, 0.3067, 0.919, 0.1558, 0.881, 0.3057, 0.918, 0.1548, 0.881, 0.1548, 0.161, 0.8472, 0.161, 0.8826, 0.318, 0.8472, 0.881, 0.1518, 0.918, 0.001001, 0.881, 0.001001, 0.479, 0.499, 0.479, 0.4635, 0.322, 0.499, 0.001001, 0.8826, 0.001001, 0.8472, 0.158, 0.8472, 0.599, 0.002002, 0.562, 0.1528, 0.599, 0.1528, 0.878, 0.6164, 0.841, 0.6164, 0.841, 0.7672, 0.002002, 0.5375, 0.159, 0.502, 0.159, 0.5375, 0.762, 0.7682, 0.799, 0.7682, 0.799, 0.6174, 0.798, 0.8087, 0.641, 0.8442, 0.641, 0.8087, 0.479, 0.7328, 0.479, 0.7682, 0.322, 0.7682, 0.759, 0.6174, 0.722, 0.7682, 0.759, 0.7682, 0.842, 0.6144, 0.879, 0.6144, 0.879, 0.4635, 0.482, 0.8452, 0.639, 0.8097, 0.639, 0.8452, 0.878, 0.4625, 0.841, 0.4625, 0.841, 0.6134, 0.638, 0.8087, 0.481, 0.8442, 0.481, 0.8087, 0.639, 0.7328, 0.639, 0.7682, 0.482, 0.7682, 0.879, 0.3097, 0.842, 0.4605, 0.879, 0.4605, 0.479, 0.8097, 0.479, 0.8452, 0.322, 0.8452, 0.841, 0.4595, 0.878, 0.3087, 0.841, 0.3087, 0.321, 0.8442, 0.321, 0.8087, 0.478, 0.8087, 0.839, 0.002002, 0.802, 0.1528, 0.839, 0.1528, 0.842, 0.3067, 0.879, 0.3067, 0.879, 0.1558, 0.162, 0.8452, 0.319, 0.8097, 0.319, 0.8452, 0.878, 0.1548, 0.841, 0.1548, 0.841, 0.3057, 0.318, 0.8087, 0.161, 0.8442, 0.161, 0.8087, 0.842, 0.1528, 0.879, 0.1528, 0.879, 0.002002, 0.322, 0.8067, 0.479, 0.7712, 0.479, 0.8067, 0.878, 0.001001, 0.841, 0.001001, 0.841, 0.1518, 0.001001, 0.8442, 0.001001, 0.8087, 0.158, 0.8087, 0.801, 0.7672, 0.838, 0.6164, 0.801, 0.6164, 0.798, 0.7702, 0.641, 0.8057, 0.641, 0.7702, 0.801, 0.4625, 0.838, 0.4625, 0.801, 0.6134, 0.638, 0.7702, 0.481, 0.8057, 0.481, 0.7702, 0.838, 0.3087, 0.801, 0.3087, 0.801, 0.4595, 0.478, 0.7702, 0.321, 0.8057, 0.321, 0.7702, 0.802, 0.3067, 0.839, 0.3067, 0.839, 0.1558, 0.162, 0.8067, 0.319, 0.7712, 0.319, 0.8067, 0.838, 0.1548, 0.801, 0.1548, 0.801, 0.3057, 0.318, 0.7702, 0.161, 0.8057, 0.161, 0.7702, 0.159, 0.7712, 0.159, 0.8067, 0.002002, 0.8067, 0.801, 0.1518, 0.838, 0.001001, 0.801, 0.001001, 0.001001, 0.8057, 0.001001, 0.7702, 0.158, 0.7702, 0.761, 0.7672, 0.798, 0.6164, 0.761, 0.6164, 0.481, 0.7672, 0.481, 0.7318, 0.638, 0.7318, 0.721, 0.7672, 0.758, 0.6164, 0.721, 0.6164, 0.321, 0.7672, 0.321, 0.7318, 0.478, 0.7318, 0.002002, 0.6144, 0.159, 0.5789, 0.159, 0.6144, 0.681, 0.6164, 0.718, 0.6164, 0.681, 0.7672, 0.519, 0.3097, 0.482, 0.4605, 0.519, 0.4605, 0.161, 0.7672, 0.161, 0.7318, 0.318, 0.7318, 0.679, 0.6174, 0.642, 0.7682, 0.679, 0.7682, 0.159, 0.3067, 0.159, 0.1558, 0.002002, 0.3067, 0.641, 0.7672, 0.641, 0.6164, 0.678, 0.6164, 0.162, 0.1528, 0.319, 0.1528, 0.319, 0.002002, 0.839, 0.8482, 0.802, 0.9221, 0.839, 0.9221, 0.838, 0.8472, 0.801, 0.8472, 0.801, 0.9211, 0.879, 0.8482, 0.842, 0.9221, 0.879, 0.9221, 0.878, 0.8472, 0.841, 0.8472, 0.841, 0.9211, 0.002002, 0.7682, 0.159, 0.7328, 0.159, 0.7682, 0.762, 0.6144, 0.799, 0.6144, 0.799, 0.4635, 0.158, 0.7318, 0.001001, 0.7672, 0.001001, 0.7318, 0.798, 0.4625, 0.761, 0.4625, 0.761, 0.6134, 0.482, 0.7298, 0.639, 0.6943, 0.639, 0.7298, 0.762, 0.4605, 0.799, 0.4605, 0.799, 0.3097, 0.638, 0.6933, 0.481, 0.7288, 0.481, 0.6933, 0.798, 0.3087, 0.761, 0.3087, 0.761, 0.4595, 0.322, 0.7298, 0.479, 0.6943, 0.479, 0.7298, 0.762, 0.3067, 0.799, 0.3067, 0.799, 0.1558, 0.478, 0.6933, 0.321, 0.7288, 0.321, 0.6933, 0.798, 0.1548, 0.761, 0.1548, 0.761, 0.3057, 0.162, 0.7298, 0.319, 0.6943, 0.319, 0.7298, 0.762, 0.1528, 0.799, 0.1528, 0.799, 0.002002, 0.318, 0.6933, 0.161, 0.7288, 0.161, 0.6933, 0.798, 0.001001, 0.761, 0.001001, 0.761, 0.1518, 0.002002, 0.7298, 0.159, 0.6943, 0.159, 0.7298, 0.001001, 0.7288, 0.001001, 0.6933, 0.158, 0.6933, 0.759, 0.4635, 0.722, 0.6144, 0.759, 0.6144, 0.758, 0.4625, 0.721, 0.4625, 0.721, 0.6134, 0.638, 0.6548, 0.481, 0.6903, 0.481, 0.6548, 0.998, 0.1548, 0.961, 0.1548, 0.961, 0.3057, 0.322, 0.6913, 0.479, 0.6558, 0.479, 0.6913, 0.719, 0.4605, 0.682, 0.4605, 0.719, 0.3097, 0.482, 0.6528, 0.639, 0.6174, 0.639, 0.6528, 0.719, 0.6144, 0.682, 0.6144, 0.719, 0.4635, 0.002002, 0.6913, 0.159, 0.6558, 0.159, 0.6913, 0.759, 0.1528, 0.722, 0.1528, 0.759, 0.002002, 0.162, 0.6913, 0.319, 0.6558, 0.319, 0.6913, 0.759, 0.3067, 0.722, 0.3067, 0.759, 0.1558, 0.478, 0.6548, 0.321, 0.6903, 0.321, 0.6548, 0.758, 0.1548, 0.721, 0.1548, 0.721, 0.3057, 0.318, 0.6548, 0.161, 0.6548, 0.161, 0.6903, 0.758, 0.001001, 0.721, 0.001001, 0.721, 0.1518, 0.158, 0.6548, 0.001001, 0.6548, 0.001001, 0.6903, 0.718, 0.4625, 0.681, 0.4625, 0.681, 0.6134, 0.638, 0.6164, 0.481, 0.6164, 0.481, 0.6518, 0.718, 0.3087, 0.681, 0.3087, 0.681, 0.4595, 0.279, 0.2328, 0.242, 0.2682, 0.279, 0.2682, 0.278, 0.2318, 0.241, 0.2318, 0.241, 0.2672, 0.882, 0.9221, 0.919, 0.9221, 0.919, 0.8482, 0.881, 0.9211, 0.918, 0.8472, 0.881, 0.8472, 0.479, 0.6528, 0.322, 0.6528, 0.479, 0.6174, 0.478, 0.6164, 0.321, 0.6164, 0.321, 0.6518, 0.719, 0.1558, 0.719, 0.3067, 0.682, 0.3067, 0.718, 0.1548, 0.681, 0.3057, 0.681, 0.1548, 0.959, 0.8482, 0.922, 0.9221, 0.959, 0.9221, 0.958, 0.8472, 0.921, 0.8472, 0.921, 0.9211, 0.319, 0.2328, 0.282, 0.2682, 0.319, 0.2682, 0.318, 0.2318, 0.281, 0.2318, 0.281, 0.2672, 0.279, 0.2712, 0.242, 0.3067, 0.279, 0.3067, 0.278, 0.2702, 0.241, 0.2702, 0.241, 0.3057, 0.319, 0.2712, 0.282, 0.3067, 0.319, 0.3067, 0.318, 0.2702, 0.281, 0.2702, 0.281, 0.3057, 0.199, 0.2328, 0.162, 0.2682, 0.199, 0.2682, 0.198, 0.2318, 0.161, 0.2318, 0.161, 0.2672, 0.239, 0.2328, 0.202, 0.2682, 0.239, 0.2682, 0.238, 0.2318, 0.201, 0.2318, 0.201, 0.2672, 0.199, 0.2712, 0.162, 0.3067, 0.199, 0.3067, 0.198, 0.2702, 0.161, 0.2702, 0.161, 0.3057, 0.239, 0.2712, 0.202, 0.3067, 0.239, 0.3067, 0.238, 0.2702, 0.201, 0.2702, 0.201, 0.3057, 0.679, 0.3097, 0.642, 0.4605, 0.679, 0.4605, 0.639, 0.5405, 0.639, 0.5759, 0.482, 0.5759, 0.679, 0.4635, 0.642, 0.6144, 0.679, 0.6144, 0.639, 0.5789, 0.639, 0.6144, 0.482, 0.6144, 0.162, 0.6528, 0.319, 0.6174, 0.319, 0.6528, 0.159, 0.6174, 0.159, 0.6528, 0.002002, 0.6528, 0.719, 0.002002, 0.682, 0.1528, 0.719, 0.1528, 0.161, 0.6518, 0.161, 0.6164, 0.318, 0.6164, 0.681, 0.1518, 0.718, 0.001001, 0.681, 0.001001, 0.001001, 0.6518, 0.001001, 0.6164, 0.158, 0.6164, 0.641, 0.6134, 0.678, 0.4625, 0.641, 0.4625, 0.481, 0.6134, 0.481, 0.5779, 0.638, 0.5779, 0.641, 0.4595, 0.678, 0.3087, 0.641, 0.3087, 0.602, 0.1528, 0.639, 0.1528, 0.639, 0.002002, 0.162, 0.6144, 0.319, 0.5789, 0.319, 0.6144, 0.481, 0.5749, 0.481, 0.5395, 0.638, 0.5395, 0.322, 0.6144, 0.479, 0.5789, 0.479, 0.6144, 0.642, 0.3067, 0.679, 0.3067, 0.679, 0.1558, 0.639, 0.3097, 0.602, 0.4605, 0.639, 0.4605, 0.678, 0.1548, 0.641, 0.1548, 0.641, 0.3057, 0.679, 0.002002, 0.642, 0.1528, 0.679, 0.1528, 0.639, 0.502, 0.639, 0.5375, 0.482, 0.5375, 0.638, 0.501, 0.481, 0.5365, 0.481, 0.501, 0.678, 0.001001, 0.641, 0.001001, 0.641, 0.1518, 0.482, 0.499, 0.639, 0.4635, 0.639, 0.499, 0.481, 0.498, 0.481, 0.4625, 0.638, 0.4625, 0.601, 0.4595, 0.638, 0.3087, 0.601, 0.3087, 0.321, 0.6134, 0.321, 0.5779, 0.478, 0.5779, 0.639, 0.1558, 0.602, 0.3067, 0.639, 0.3067, 0.638, 0.1548, 0.601, 0.1548, 0.601, 0.3057, 0.318, 0.5779, 0.161, 0.6134, 0.161, 0.5779, 0.638, 0.001001, 0.601, 0.001001, 0.601, 0.1518, 0.158, 0.5779, 0.001001, 0.6134, 0.001001, 0.5779, 0.598, 0.3087, 0.561, 0.3087, 0.561, 0.4595, 0.478, 0.5395, 0.321, 0.5749, 0.321, 0.5395, 0.598, 0.1548, 0.561, 0.1548, 0.561, 0.3057, 0.318, 0.5395, 0.161, 0.5749, 0.161, 0.5395, 0.598, 0.001001, 0.561, 0.001001, 0.561, 0.1518, 0.158, 0.5395, 0.001001, 0.5749, 0.001001, 0.5395, 0.558, 0.3087, 0.521, 0.3087, 0.521, 0.4595, 0.322, 0.5375, 0.479, 0.502, 0.479, 0.5375, 0.321, 0.5365, 0.321, 0.501, 0.478, 0.501, 0.559, 0.1558, 0.522, 0.3067, 0.559, 0.3067, 0.558, 0.1548, 0.521, 0.1548, 0.521, 0.3057, 0.318, 0.501, 0.161, 0.5365, 0.161, 0.501, 0.522, 0.1528, 0.559, 0.1528, 0.559, 0.002002, 0.521, 0.1518, 0.558, 0.001001, 0.521, 0.001001, 0.001001, 0.5365, 0.001001, 0.501, 0.158, 0.501, 0.481, 0.4595, 0.518, 0.3087, 0.481, 0.3087, 0.321, 0.498, 0.321, 0.4625, 0.478, 0.4625, 0.159, 0.1528, 0.159, 0.07893, 0.122, 0.1528, 0.039, 0.07893, 0.039, 0.1528, 0.002002, 0.1528, 0.042, 0.999, 0.079, 0.9251, 0.079, 0.999, 0.039, 0.9251, 0.039, 0.999, 0.002002, 0.999, 0.042, 0.1528, 0.079, 0.07893, 0.079, 0.1528, 0.279, 0.1943, 0.279, 0.2298, 0.242, 0.2298, 0.282, 0.1913, 0.319, 0.1558, 0.319, 0.1913, 0.279, 0.1558, 0.279, 0.1913, 0.242, 0.1913, 0.278, 0.1548, 0.241, 0.1903, 0.241, 0.1548, 0.281, 0.1903, 0.281, 0.1548, 0.318, 0.1548, 0.278, 0.1933, 0.241, 0.2288, 0.241, 0.1933, 0.159, 0.3866, 0.159, 0.4605, 0.122, 0.4605, 0.038, 0.9241, 0.001001, 0.998, 0.001001, 0.9241, 0.041, 0.998, 0.041, 0.9241, 0.078, 0.9241, 0.082, 0.07592, 0.119, 0.002002, 0.119, 0.07592, 0.159, 0.002002, 0.122, 0.07592, 0.159, 0.07592, 0.082, 0.1528, 0.119, 0.07893, 0.119, 0.1528, 0.322, 0.4605, 0.479, 0.4251, 0.479, 0.4605, 0.442, 0.1528, 0.479, 0.002002, 0.479, 0.1528, 0.479, 0.1558, 0.442, 0.3067, 0.479, 0.3067, 0.159, 0.4635, 0.002002, 0.499, 0.159, 0.499, 0.519, 0.002002, 0.482, 0.1528, 0.519, 0.1528, 0.319, 0.4635, 0.162, 0.499, 0.319, 0.499, 0.519, 0.1558, 0.519, 0.3067, 0.482, 0.3067, 0.518, 0.1548, 0.481, 0.3057, 0.481, 0.1548, 0.318, 0.4625, 0.161, 0.4625, 0.161, 0.498, 0.481, 0.001001, 0.481, 0.1518, 0.518, 0.001001, 0.158, 0.4625, 0.001001, 0.4625, 0.001001, 0.498, 0.441, 0.1548, 0.441, 0.3057, 0.478, 0.1548, 0.399, 0.1558, 0.399, 0.3067, 0.362, 0.3067, 0.321, 0.4241, 0.478, 0.4241, 0.321, 0.4595, 0.081, 0.1518, 0.081, 0.07792, 0.118, 0.07792, 0.121, 0.07792, 0.121, 0.1518, 0.158, 0.07792, 0.001001, 0.1518, 0.001001, 0.07792, 0.038, 0.07792, 0.042, 0.07592, 0.079, 0.002002, 0.079, 0.07592, 0.119, 0.3866, 0.119, 0.4605, 0.082, 0.4605, 0.078, 0.07792, 0.041, 0.1518, 0.041, 0.07792, 0.199, 0.1558, 0.199, 0.1913, 0.162, 0.1913, 0.202, 0.1913, 0.239, 0.1558, 0.239, 0.1913, 0.319, 0.1943, 0.319, 0.2298, 0.282, 0.2298, 0.318, 0.1933, 0.281, 0.2288, 0.281, 0.1933, 0.239, 0.1943, 0.239, 0.2298, 0.202, 0.2298, 0.242, 0.9605, 0.279, 0.9251, 0.279, 0.9605, 0.039, 0.3866, 0.039, 0.4605, 0.002002, 0.4605, 0.042, 0.4605, 0.079, 0.3866, 0.079, 0.4605, 0.119, 0.3097, 0.119, 0.3836, 0.082, 0.3836, 0.118, 0.001001, 0.081, 0.07492, 0.081, 0.001001, 0.121, 0.07492, 0.158, 0.001001, 0.121, 0.001001, 0.002002, 0.07592, 0.039, 0.002002, 0.039, 0.07592, 0.162, 0.4605, 0.319, 0.4251, 0.319, 0.4605, 0.478, 0.001001, 0.441, 0.1518, 0.441, 0.001001, 0.322, 0.3452, 0.479, 0.3097, 0.479, 0.3452, 0.402, 0.1528, 0.439, 0.002002, 0.439, 0.1528, 0.322, 0.3836, 0.479, 0.3482, 0.479, 0.3836, 0.402, 0.3067, 0.439, 0.1558, 0.439, 0.3067, 0.322, 0.4221, 0.479, 0.4221, 0.479, 0.3866, 0.321, 0.4211, 0.478, 0.3856, 0.321, 0.3856, 0.401, 0.3057, 0.401, 0.1548, 0.438, 0.1548, 0.321, 0.3472, 0.478, 0.3472, 0.321, 0.3826, 0.401, 0.1518, 0.401, 0.001001, 0.438, 0.001001, 0.321, 0.3087, 0.478, 0.3087, 0.321, 0.3442, 0.361, 0.3057, 0.361, 0.1548, 0.398, 0.1548, 0.161, 0.4241, 0.318, 0.4241, 0.161, 0.4595, 0.001001, 0.07492, 0.001001, 0.001001, 0.038, 0.001001, 0.039, 0.3836, 0.039, 0.3097, 0.002002, 0.3836, 0.159, 0.3097, 0.159, 0.3836, 0.122, 0.3836, 0.078, 0.001001, 0.041, 0.07492, 0.041, 0.001001, 0.081, 0.4595, 0.081, 0.3856, 0.118, 0.3856, 0.158, 0.3856, 0.121, 0.4595, 0.121, 0.3856, 0.161, 0.1903, 0.161, 0.1548, 0.198, 0.1548, 0.238, 0.1548, 0.201, 0.1903, 0.201, 0.1548, 0.199, 0.1943, 0.199, 0.2298, 0.162, 0.2298, 0.198, 0.1933, 0.161, 0.2288, 0.161, 0.1933, 0.201, 0.2288, 0.201, 0.1933, 0.238, 0.1933, 0.278, 0.9241, 0.241, 0.9595, 0.241, 0.9241, 0.001001, 0.4595, 0.001001, 0.3856, 0.038, 0.3856, 0.078, 0.3856, 0.041, 0.4595, 0.041, 0.3856, 0.081, 0.3826, 0.081, 0.3087, 0.118, 0.3087, 0.158, 0.3087, 0.121, 0.3826, 0.121, 0.3087, 0.001001, 0.3826, 0.038, 0.3087, 0.001001, 0.3087, 0.042, 0.3836, 0.079, 0.3097, 0.079, 0.3836, 0.759, 0.3097, 0.722, 0.4605, 0.759, 0.4605, 0.319, 0.3866, 0.162, 0.4221, 0.319, 0.4221, 0.359, 0.002002, 0.322, 0.1528, 0.359, 0.1528, 0.319, 0.3097, 0.162, 0.3452, 0.319, 0.3452, 0.359, 0.1558, 0.322, 0.3067, 0.359, 0.3067, 0.319, 0.3482, 0.162, 0.3836, 0.319, 0.3836, 0.399, 0.002002, 0.399, 0.1528, 0.362, 0.1528, 0.398, 0.001001, 0.361, 0.1518, 0.361, 0.001001, 0.318, 0.3472, 0.161, 0.3472, 0.161, 0.3826, 0.321, 0.1548, 0.321, 0.3057, 0.358, 0.1548, 0.318, 0.3087, 0.161, 0.3087, 0.161, 0.3442, 0.321, 0.001001, 0.321, 0.1518, 0.358, 0.001001, 0.318, 0.3856, 0.161, 0.3856, 0.161, 0.4211, 0.721, 0.3087, 0.721, 0.4595, 0.758, 0.3087, 0.041, 0.3826, 0.041, 0.3087, 0.078, 0.3087, 0.161, 0.1518, 0.318, 0.001001, 0.161, 0.001001, 0.001001, 0.3057, 0.158, 0.1548, 0.001001, 0.1548, 0.082, 0.9605, 0.239, 0.9251, 0.239, 0.9605, 0.081, 0.9241, 0.081, 0.9595, 0.238, 0.9241])
me_chimney004_reference.materials.append(mat_chimney004)
me_chimney004_reference.use_remesh_fix_poles = True
me_chimney004_reference.use_remesh_preserve_attributes = False
me_chimney004_reference.use_mirror_vertex_groups = False
me_chimney004_reference.update()
me_chimney004_reference.normals_split_custom_set([tuple(v) for v in zip(*[iter([0.6554, 0.7038, 0.2741, 0.5099, 0.8312, 0.2217, 0.6554, 0.7038, 0.2741, 0.6554, 0.7038, 0.2741, 0.51, 0.8311, 0.2218, 0.5099, 0.8312, 0.2217, 0.7035, 0.7044, 0.09429, 0.3817, 0.9228, 0.05306, 0.3815, 0.9243, 0.01411, 0.382, -0.9229, 0.04752, 0.7076, -0.7066, -0.004955, 0.3838, -0.9234, -0.009668, 0.382, -0.9229, 0.04752, 0.704, -0.7045, 0.09008, 0.7076, -0.7066, -0.004955, 0.704, -0.7045, 0.09008, 0.9241, -0.3822, 0.0004339, 0.7076, -0.7066, -0.004955, 0.704, -0.7045, 0.09008, 0.9172, -0.3803, 0.1184, 0.9241, -0.3822, 0.0004339, 0.9172, -0.3803, 0.1184, 1.0, 0.0002954, 0.005727, 0.9241, -0.3822, 0.0004339, 0.9172, -0.3803, 0.1184, 0.9916, -7.174e-06, 0.129, 1.0, 0.0002954, 0.005727, 0.9916, -7.174e-06, 0.129, 0.9238, 0.3828, 0.01019, 1.0, 0.0002954, 0.005727, 0.9916, -7.174e-06, 0.129, 0.917, 0.3803, 0.1207, 0.9238, 0.3828, 0.01019, 0.917, 0.3803, 0.1207, 0.7066, 0.7075, 0.01311, 0.9238, 0.3828, 0.01019, 0.917, 0.3803, 0.1207, 0.7035, 0.7044, 0.09429, 0.7066, 0.7075, 0.01311, 0.7035, 0.7044, 0.09429, 0.3815, 0.9243, 0.01411, 0.7066, 0.7075, 0.01311, 0.3768, 0.9254, 0.04101, 0.7066, 0.7075, 0.01311, 0.3815, 0.9243, 0.01411, 0.3768, 0.9254, 0.04101, 0.7026, 0.71, 0.04844, 0.7066, 0.7075, 0.01311, 0.3713, 0.9269, 0.05523, 0.7026, 0.71, 0.04844, 0.3768, 0.9254, 0.04101, 0.3713, 0.9269, 0.05523, 0.6978, 0.7126, 0.07279, 0.7026, 0.71, 0.04844, 0.6978, 0.7126, 0.07279, 0.9219, 0.3843, 0.0482, 0.7026, 0.71, 0.04844, 0.6978, 0.7126, 0.07279, 0.9194, 0.3855, 0.07766, 0.9219, 0.3843, 0.0482, 0.9194, 0.3855, 0.07766, 0.9992, -0.00153, 0.04039, 0.9219, 0.3843, 0.0482, 0.7026, 0.71, 0.04844, 0.9238, 0.3828, 0.01019, 0.7066, 0.7075, 0.01311, 0.7026, 0.71, 0.04844, 0.9219, 0.3843, 0.0482, 0.9238, 0.3828, 0.01019, 0.9219, 0.3843, 0.0482, 1.0, 0.0002954, 0.005727, 0.9238, 0.3828, 0.01019, 0.9219, 0.3843, 0.0482, 0.9992, -0.00153, 0.04039, 1.0, 0.0002954, 0.005727, 0.9992, -0.00153, 0.04039, 0.9241, -0.3822, 0.0004339, 1.0, 0.0002954, 0.005727, 0.9992, -0.00153, 0.04039, 0.923, -0.3838, 0.02628, 0.9241, -0.3822, 0.0004339, 0.923, -0.3838, 0.02628, 0.7076, -0.7066, -0.004955, 0.9241, -0.3822, 0.0004339, 0.923, -0.3838, 0.02628, 0.7076, -0.7066, 0.00785, 0.7076, -0.7066, -0.004955, 0.7076, -0.7066, 0.00785, 0.3838, -0.9234, -0.009668, 0.7076, -0.7066, -0.004955, 0.7076, -0.7066, 0.00785, 0.3861, -0.9224, -0.01229, 0.3838, -0.9234, -0.009668, 0.3861, -0.9224, -0.01229, 0.001437, -0.9999, -0.01294, 0.3838, -0.9234, -0.009668, 0.3861, -0.9224, -0.01229, 0.004468, -0.9995, -0.03127, 0.001437, -0.9999, -0.01294, 0.004468, -0.9995, -0.03127, -0.3826, -0.9238, -0.01426, 0.001437, -0.9999, -0.01294, 0.004468, -0.9995, -0.03127, -0.379, -0.9243, -0.04599, -0.3826, -0.9238, -0.01426, -0.379, -0.9243, -0.04599, -0.7068, -0.7073, -0.01341, -0.3826, -0.9238, -0.01426, -0.379, -0.9243, -0.04599, -0.7052, -0.707, -0.05399, -0.7068, -0.7073, -0.01341, -0.7052, -0.707, -0.05399, -0.9238, -0.3828, -0.01032, -0.7068, -0.7073, -0.01341, -0.7052, -0.707, -0.05399, -0.9228, -0.3816, -0.05379, -0.9238, -0.3828, -0.01032, 0.9194, 0.3855, 0.07766, 0.9976, -0.001804, 0.06884, 0.9992, -0.00153, 0.04039, 0.9976, -0.001804, 0.06884, 0.923, -0.3838, 0.02628, 0.9992, -0.00153, 0.04039, 0.9976, -0.001804, 0.06884, 0.9219, -0.3845, 0.04782, 0.923, -0.3838, 0.02628, 0.9219, -0.3845, 0.04782, 0.7076, -0.7066, 0.00785, 0.923, -0.3838, 0.02628, 0.9219, -0.3845, 0.04782, 0.7091, -0.7049, 0.01797, 0.7076, -0.7066, 0.00785, 0.7091, -0.7049, 0.01797, 0.3861, -0.9224, -0.01229, 0.7076, -0.7066, 0.00785, 0.7091, -0.7049, 0.01797, 0.3906, -0.9204, -0.01651, 0.3861, -0.9224, -0.01229, 0.3906, -0.9204, -0.01651, 0.004468, -0.9995, -0.03127, 0.3861, -0.9224, -0.01229, 0.3906, -0.9204, -0.01651, 0.0113, -0.9986, -0.05079, 0.004468, -0.9995, -0.03127, 0.0113, -0.9986, -0.05079, -0.379, -0.9243, -0.04599, 0.004468, -0.9995, -0.03127, 0.0113, -0.9986, -0.05079, -0.373, -0.9244, -0.07921, -0.379, -0.9243, -0.04599, -0.373, -0.9244, -0.07921, -0.7052, -0.707, -0.05399, -0.379, -0.9243, -0.04599, -0.373, -0.9244, -0.07921, -0.7008, -0.7067, -0.09705, -0.7052, -0.707, -0.05399, -0.7008, -0.7067, -0.09705, -0.9228, -0.3816, -0.05379, -0.7052, -0.707, -0.05399, -0.7008, -0.7067, -0.09705, -0.9193, -0.3803, -0.1015, -0.9228, -0.3816, -0.05379, -0.9193, -0.3803, -0.1015, -0.9989, 0.001546, -0.04583, -0.9228, -0.3816, -0.05379, -0.9193, -0.3803, -0.1015, -0.9958, 0.00401, -0.09199, -0.9989, 0.001546, -0.04583, -0.9958, 0.00401, -0.09199, -0.9228, 0.3841, -0.03109, -0.9989, 0.001546, -0.04583, -0.9228, -0.3816, -0.05379, -1.0, 0.0007076, -0.005694, -0.9238, -0.3828, -0.01032, -0.9228, -0.3816, -0.05379, -0.9989, 0.001546, -0.04583, -1.0, 0.0007076, -0.005694, -0.9989, 0.001546, -0.04583, -0.9239, 0.3826, -0.0002837, -1.0, 0.0007076, -0.005694, -0.9989, 0.001546, -0.04583, -0.9228, 0.3841, -0.03109, -0.9239, 0.3826, -0.0002837, -0.9228, 0.3841, -0.03109, -0.707, 0.7071, 0.005187, -0.9239, 0.3826, -0.0002837, -0.9228, 0.3841, -0.03109, -0.7065, 0.7076, -0.01197, -0.707, 0.7071, 0.005187, -0.7065, 0.7076, -0.01197, -0.3834, 0.9235, 0.009842, -0.707, 0.7071, 0.005187, -0.7065, 0.7076, -0.01197, -0.3841, 0.9233, 0.00843, -0.3834, 0.9235, 0.009842, -0.9958, 0.00401, -0.09199, -0.9199, 0.3857, -0.07031, -0.9228, 0.3841, -0.03109, -0.9199, 0.3857, -0.07031, -0.7065, 0.7076, -0.01197, -0.9228, 0.3841, -0.03109, -0.9199, 0.3857, -0.07031, -0.705, 0.7081, -0.0399, -0.7065, 0.7076, -0.01197, -0.705, 0.7081, -0.0399, -0.3841, 0.9233, 0.00843, -0.7065, 0.7076, -0.01197, -0.705, 0.7081, -0.0399, -0.3848, 0.923, -0.005478, -0.3841, 0.9233, 0.00843, 0.711, -0.703, 0.01606, 0.3906, -0.9204, -0.01651, 0.7091, -0.7049, 0.01797, 0.711, -0.703, 0.01606, 0.3951, -0.9184, -0.02182, 0.3906, -0.9204, -0.01651, 0.3951, -0.9184, -0.02182, 0.0113, -0.9986, -0.05079, 0.3906, -0.9204, -0.01651, 0.3951, -0.9184, -0.02182, 0.01618, -0.9981, -0.05961, 0.0113, -0.9986, -0.05079, 0.01618, -0.9981, -0.05961, -0.373, -0.9244, -0.07921, 0.0113, -0.9986, -0.05079, 0.01618, -0.9981, -0.05961, -0.3697, -0.9247, -0.09128, -0.373, -0.9244, -0.07921, -0.3697, -0.9247, -0.09128, -0.7008, -0.7067, -0.09705, -0.373, -0.9244, -0.07921, -0.3697, -0.9247, -0.09128, -0.699, -0.7065, -0.1112, -0.7008, -0.7067, -0.09705, -0.699, -0.7065, -0.1112, -0.9193, -0.3803, -0.1015, -0.7008, -0.7067, -0.09705, -0.699, -0.7065, -0.1112, -0.9177, -0.3797, -0.1166, -0.9193, -0.3803, -0.1015, -0.9177, -0.3797, -0.1166, -0.9958, 0.00401, -0.09199, -0.9193, -0.3803, -0.1015, -0.9177, -0.3797, -0.1166, -0.9943, 0.004351, -0.1069, -0.9958, 0.00401, -0.09199, -0.9943, 0.004351, -0.1069, -0.9199, 0.3857, -0.07031, -0.9958, 0.00401, -0.09199, -0.9943, 0.004351, -0.1069, -0.9186, 0.3863, -0.08398, -0.9199, 0.3857, -0.07031, -0.9186, 0.3863, -0.08398, -0.705, 0.7081, -0.0399, -0.9199, 0.3857, -0.07031, -0.9186, 0.3863, -0.08398, -0.7044, 0.708, -0.05146, -0.705, 0.7081, -0.0399, -0.7044, 0.708, -0.05146, -0.3848, 0.923, -0.005478, -0.705, 0.7081, -0.0399, -0.7044, 0.708, -0.05146, -0.3853, 0.9227, -0.01427, -0.3848, 0.923, -0.005478, -0.3853, 0.9227, -0.01427, -0.007849, 0.9996, 0.02778, -0.3848, 0.923, -0.005478, -0.3853, 0.9227, -0.01427, -0.009713, 0.9997, 0.02217, -0.007849, 0.9996, 0.02778, 0.3817, 0.9228, 0.05306, -5.385e-05, 1.0, 0.003015, -0.001139, 0.9999, 0.01297, 0.3817, 0.9228, 0.05306, -0.001139, 0.9999, 0.01297, 0.3815, 0.9243, 0.01411, -0.004269, 0.9996, 0.027, 0.3815, 0.9243, 0.01411, -0.001139, 0.9999, 0.01297, -0.004269, 0.9996, 0.027, 0.3768, 0.9254, 0.04101, 0.3815, 0.9243, 0.01411, -0.007849, 0.9996, 0.02778, 0.3768, 0.9254, 0.04101, -0.004269, 0.9996, 0.027, -0.007849, 0.9996, 0.02778, 0.3713, 0.9269, 0.05523, 0.3768, 0.9254, 0.04101, -0.009713, 0.9997, 0.02217, 0.3713, 0.9269, 0.05523, -0.007849, 0.9996, 0.02778, -0.009713, 0.9997, 0.02217, 0.3694, 0.9278, 0.05281, 0.3713, 0.9269, 0.05523, 0.3694, 0.9278, 0.05281, 0.6978, 0.7126, 0.07279, 0.3713, 0.9269, 0.05523, 0.3694, 0.9278, 0.05281, 0.6964, 0.7139, 0.07322, 0.6978, 0.7126, 0.07279, 0.6964, 0.7139, 0.07322, 0.9194, 0.3855, 0.07766, 0.6978, 0.7126, 0.07279, 0.6964, 0.7139, 0.07322, 0.9189, 0.3862, 0.07986, 0.9194, 0.3855, 0.07766, 0.9189, 0.3862, 0.07986, 0.9976, -0.001804, 0.06884, 0.9194, 0.3855, 0.07766, 0.9189, 0.3862, 0.07986, 0.9975, -0.001793, 0.07108, 0.9976, -0.001804, 0.06884, 0.9975, -0.001793, 0.07108, 0.9219, -0.3845, 0.04782, 0.9976, -0.001804, 0.06884, 0.9975, -0.001793, 0.07108, 0.9221, -0.3839, 0.04859, 0.9219, -0.3845, 0.04782, 0.9221, -0.3839, 0.04859, 0.7091, -0.7049, 0.01797, 0.9219, -0.3845, 0.04782, 0.9221, -0.3839, 0.04859, 0.711, -0.703, 0.01606, 0.7091, -0.7049, 0.01797, -0.3841, 0.9233, 0.00843, -0.001139, 0.9999, 0.01297, -0.3834, 0.9235, 0.009842, -0.3841, 0.9233, 0.00843, -0.004269, 0.9996, 0.027, -0.001139, 0.9999, 0.01297, -0.3848, 0.923, -0.005478, -0.004269, 0.9996, 0.027, -0.3841, 0.9233, 0.00843, -0.3848, 0.923, -0.005478, -0.007849, 0.9996, 0.02778, -0.004269, 0.9996, 0.027, -0.004674, -0.9343, 0.3564, 0.00266, -0.9634, 0.2681, -0.004687, -0.9343, 0.3564, -0.004674, -0.9343, 0.3564, 0.002665, -0.9634, 0.2681, 0.00266, -0.9634, 0.2681, -0.004674, -0.9343, 0.3564, -0.004683, -0.9343, 0.3564, 0.002665, -0.9634, 0.2681, -0.004674, -0.9343, 0.3564, -0.004664, -0.9343, 0.3564, -0.004683, -0.9343, 0.3564, 1.0, 0.0, 0.0, 1.0, 0.0, 0.0, 1.0, 0.0, 0.0, 1.0, -2.98e-08, 0.0, 1.0, -2.98e-08, 0.0, 1.0, -2.98e-08, 0.0, 1.0, 0.0, 0.0, 1.0, 0.0, 0.0, 1.0, 0.0, 0.0, 1.0, -2.98e-08, 0.0, 1.0, -2.98e-08, 0.0, 1.0, -2.98e-08, 0.0, -0.5405, -0.8394, 0.05648, -0.6928, -0.7152, 0.09283, -0.5415, -0.8388, 0.05696, -0.5405, -0.8394, 0.05648, -0.6927, -0.7152, 0.09282, -0.6928, -0.7152, 0.09283, -0.6927, -0.7152, 0.09282, -0.9082, -0.3904, 0.151, -0.6928, -0.7152, 0.09283, -0.6927, -0.7152, 0.09282, -0.9082, -0.3903, 0.1511, -0.9082, -0.3904, 0.151, -0.9082, -0.3903, 0.1511, -0.9831, -0.008031, 0.1827, -0.9082, -0.3904, 0.151, -0.9082, -0.3903, 0.1511, -0.9831, -0.007834, 0.1827, -0.9831, -0.008031, 0.1827, -0.9831, -0.007834, 0.1827, -0.909, 0.3744, 0.1829, -0.9831, -0.008031, 0.1827, -0.9831, -0.007834, 0.1827, -0.909, 0.3745, 0.1828, -0.909, 0.3744, 0.1829, -0.909, 0.3745, 0.1828, -0.6976, 0.7003, 0.1517, -0.909, 0.3744, 0.1829, -0.909, 0.3745, 0.1828, -0.6975, 0.7004, 0.1516, -0.6976, 0.7003, 0.1517, -0.6975, 0.7004, 0.1516, -0.5494, 0.826, 0.1261, -0.6976, 0.7003, 0.1517, -0.6975, 0.7004, 0.1516, -0.5494, 0.826, 0.1261, -0.5494, 0.826, 0.1261, 0.54, -0.8277, 0.1525, 0.6761, -0.7054, 0.2129, 0.5407, -0.8273, 0.1526, 0.54, -0.8277, 0.1525, 0.676, -0.7055, 0.2128, 0.6761, -0.7054, 0.2129, 0.676, -0.7055, 0.2128, 0.8687, -0.3891, 0.3065, 0.6761, -0.7054, 0.2129, 0.676, -0.7055, 0.2128, 0.8686, -0.3893, 0.3065, 0.8687, -0.3891, 0.3065, 0.8686, -0.3893, 0.3065, 0.9357, -0.01333, 0.3526, 0.8687, -0.3891, 0.3065, 0.8686, -0.3893, 0.3065, 0.9357, -0.01295, 0.3526, 0.9357, -0.01333, 0.3526, 0.9357, -0.01295, 0.3526, 0.8629, 0.3719, 0.3421, 0.9357, -0.01333, 0.3526, 0.9357, -0.01295, 0.3526, 0.8629, 0.372, 0.3421, 0.8629, 0.3719, 0.3421, 0.8629, 0.372, 0.3421, 0.6554, 0.7038, 0.2741, 0.8629, 0.3719, 0.3421, 0.8629, 0.372, 0.3421, 0.6554, 0.7038, 0.2741, 0.6554, 0.7038, 0.2741, -0.03348, 0.9556, 0.2929, -0.04411, 0.8877, 0.4583, -0.03348, 0.9556, 0.2929, -0.03348, 0.9556, 0.2929, -0.0441, 0.8877, 0.4582, -0.04411, 0.8877, 0.4583, -0.0441, 0.8877, 0.4582, -0.06204, 0.6223, 0.7803, -0.04411, 0.8877, 0.4583, -0.0441, 0.8877, 0.4582, -0.06203, 0.6223, 0.7803, -0.06204, 0.6223, 0.7803, -0.06203, 0.6223, 0.7803, -0.06882, 0.2952, 0.953, -0.06204, 0.6223, 0.7803, -0.06203, 0.6223, 0.7803, -0.06882, 0.2952, 0.953, -0.06882, 0.2952, 0.953, -0.06882, 0.2952, 0.953, -0.06614, -0.0399, 0.997, -0.06882, 0.2952, 0.953, -0.06882, 0.2952, 0.953, -0.06614, -0.03992, 0.997, -0.06614, -0.0399, 0.997, -0.06614, -0.03992, 0.997, -0.05492, -0.3703, 0.9273, -0.06614, -0.0399, 0.997, -0.06614, -0.03992, 0.997, -0.05492, -0.3702, 0.9273, -0.05492, -0.3703, 0.9273, -0.05492, -0.3702, 0.9273, -0.03473, -0.6819, 0.7306, -0.05492, -0.3703, 0.9273, -0.05492, -0.3702, 0.9273, -0.03469, -0.682, 0.7305, -0.03473, -0.6819, 0.7306, -0.03469, -0.682, 0.7305, -0.005994, -0.9208, 0.39, -0.03473, -0.6819, 0.7306, -0.03469, -0.682, 0.7305, -0.005987, -0.9208, 0.3899, -0.005994, -0.9208, 0.39, -0.005987, -0.9208, 0.3899, 0.002665, -0.9634, 0.2681, -0.005994, -0.9208, 0.39, -0.005987, -0.9208, 0.3899, 0.00266, -0.9634, 0.2681, 0.002665, -0.9634, 0.2681, -0.3768, -0.9238, -0.0684, -0.09047, -0.9947, -0.04918, -0.3764, -0.9239, -0.06829, -0.3768, -0.9238, -0.0684, -0.08923, -0.9948, -0.04917, -0.09047, -0.9947, -0.04918, -0.09047, -0.9947, -0.04918, -0.08923, -0.9948, -0.04917, -0.02287, -0.9992, -0.03188, -0.09047, -0.9947, -0.04918, -0.02287, -0.9992, -0.03188, -0.02289, -0.9992, -0.03189, -0.02287, -0.9992, -0.03188, -0.05546, -0.9982, -0.02264, -0.02289, -0.9992, -0.03189, -0.02287, -0.9992, -0.03188, -0.05545, -0.9982, -0.02268, -0.05546, -0.9982, -0.02264, -0.07159, 0.9971, 0.02468, -0.1337, 0.9909, 0.01314, -0.1337, 0.9909, 0.01315, -0.07159, 0.9971, 0.02468, -0.1337, 0.9909, 0.01315, -0.0716, 0.9971, 0.02469, -0.1042, 0.9941, 0.02922, -0.07159, 0.9971, 0.02468, -0.0716, 0.9971, 0.02469, -0.1042, 0.9941, 0.02922, -0.1048, 0.9941, 0.0292, -0.07159, 0.9971, 0.02468, -0.1042, 0.9941, 0.02922, -0.3841, 0.9233, 0.005616, -0.1048, 0.9941, 0.0292, -0.1042, 0.9941, 0.02922, -0.3841, 0.9233, 0.005629, -0.3841, 0.9233, 0.005616, -0.3841, 0.9233, 0.005629, -0.7051, 0.7086, -0.02731, -0.3841, 0.9233, 0.005616, -0.3841, 0.9233, 0.005629, -0.7058, 0.7079, -0.02737, -0.7051, 0.7086, -0.02731, -0.7058, 0.7079, -0.02737, -0.921, 0.3855, -0.05683, -0.7051, 0.7086, -0.02731, -0.7058, 0.7079, -0.02737, -0.921, 0.3853, -0.05683, -0.921, 0.3855, -0.05683, -0.921, 0.3853, -0.05683, -0.9969, 0.00319, -0.07817, -0.921, 0.3855, -0.05683, -0.921, 0.3853, -0.05683, -0.9969, 0.002692, -0.07818, -0.9969, 0.00319, -0.07817, -0.9969, 0.002692, -0.07818, -0.9205, -0.3806, -0.088, -0.9969, 0.00319, -0.07817, -0.9969, 0.002692, -0.07818, -0.9206, -0.3805, -0.08795, -0.9205, -0.3806, -0.088, -0.9206, -0.3805, -0.08795, -0.7024, -0.7068, -0.08417, -0.9205, -0.3806, -0.088, -0.9206, -0.3805, -0.08795, -0.7031, -0.706, -0.08468, -0.7024, -0.7068, -0.08417, -0.7031, -0.706, -0.08468, -0.3764, -0.9239, -0.06829, -0.7024, -0.7068, -0.08417, -0.7031, -0.706, -0.08468, -0.3768, -0.9238, -0.0684, -0.3764, -0.9239, -0.06829, -0.05094, -0.9228, -0.3818, 2.986e-07, -0.7071, -0.7071, 2.637e-06, -0.9239, -0.3827, -0.05094, -0.9228, -0.3818, -0.09337, -0.7044, -0.7036, 2.986e-07, -0.7071, -0.7071, -0.09337, -0.7044, -0.7036, 1.657e-08, -0.3827, -0.9239, 2.986e-07, -0.7071, -0.7071, -0.09337, -0.7044, -0.7036, -0.121, -0.3802, -0.9169, 1.657e-08, -0.3827, -0.9239, -0.121, -0.3802, -0.9169, -7.776e-10, -1.509e-06, -1.0, 1.657e-08, -0.3827, -0.9239, -0.121, -0.3802, -0.9169, -0.1305, -2.283e-06, -0.9914, -7.776e-10, -1.509e-06, -1.0, -0.1305, -2.283e-06, -0.9914, -1.579e-08, 0.3827, -0.9239, -7.776e-10, -1.509e-06, -1.0, -0.1305, -2.283e-06, -0.9914, -0.1211, 0.3803, -0.9169, -1.579e-08, 0.3827, -0.9239, -0.1211, 0.3803, -0.9169, -1.458e-07, 0.7071, -0.7071, -1.579e-08, 0.3827, -0.9239, -0.1211, 0.3803, -0.9169, -0.09337, 0.7045, -0.7035, -1.458e-07, 0.7071, -0.7071, -0.09337, 0.7045, -0.7035, -1.054e-06, 0.9239, -0.3827, -1.458e-07, 0.7071, -0.7071, -0.09337, 0.7045, -0.7035, -0.05093, 0.9229, -0.3817, -1.054e-06, 0.9239, -0.3827, -0.05093, 0.9229, -0.3817, -3.133e-06, 1.0, -5.513e-07, -1.054e-06, 0.9239, -0.3827, -0.05093, 0.9229, -0.3817, -4.958e-06, 1.0, 8.511e-05, -3.133e-06, 1.0, -5.513e-07, -4.958e-06, 1.0, 8.511e-05, -3.162e-06, 0.9239, 0.3827, -3.133e-06, 1.0, -5.513e-07, -4.958e-06, 1.0, 8.511e-05, 0.05091, 0.9228, 0.3818, -3.162e-06, 0.9239, 0.3827, 0.05091, 0.9228, 0.3818, 5.867e-06, 0.7071, 0.7071, -3.162e-06, 0.9239, 0.3827, 0.05091, 0.9228, 0.3818, 0.09336, 0.7045, 0.7036, 5.867e-06, 0.7071, 0.7071, 0.09336, 0.7045, 0.7036, 2.604e-05, 0.3827, 0.9239, 5.867e-06, 0.7071, 0.7071, 0.09336, 0.7045, 0.7036, 0.1211, 0.3803, 0.9169, 2.604e-05, 0.3827, 0.9239, 0.1211, 0.3803, 0.9169, 4.727e-05, 3.849e-06, 1.0, 2.604e-05, 0.3827, 0.9239, 0.1211, 0.3803, 0.9169, 0.1308, -7.354e-05, 0.9914, 4.727e-05, 3.849e-06, 1.0, 0.1308, -7.354e-05, 0.9914, 1.542e-05, -0.3832, 0.9236, 4.727e-05, 3.849e-06, 1.0, 0.1308, -7.354e-05, 0.9914, 0.1211, -0.3804, 0.9169, 1.542e-05, -0.3832, 0.9236, 0.1211, -0.3804, 0.9169, 4.555e-05, -0.7071, 0.7071, 1.542e-05, -0.3832, 0.9236, 0.1211, -0.3804, 0.9169, 0.09339, -0.7046, 0.7034, 4.555e-05, -0.7071, 0.7071, 0.09339, -0.7046, 0.7034, 2.687e-05, -0.9239, 0.3827, 4.555e-05, -0.7071, 0.7071, 0.09339, -0.7046, 0.7034, 0.05094, -0.9229, 0.3816, 2.687e-05, -0.9239, 0.3827, 0.05094, -0.9229, 0.3816, 1.084e-05, -1.0, -2.128e-06, 2.687e-05, -0.9239, 0.3827, 0.05094, -0.9229, 0.3816, 1.969e-06, -1.0, -0.0001067, 1.084e-05, -1.0, -2.128e-06, 1.969e-06, -1.0, -0.0001067, 2.637e-06, -0.9239, -0.3827, 1.084e-05, -1.0, -2.128e-06, 1.969e-06, -1.0, -0.0001067, -0.05094, -0.9228, -0.3818, 2.637e-06, -0.9239, -0.3827, -5.385e-05, 1.0, 0.003015, -0.3834, 0.9235, 0.009842, -0.001139, 0.9999, 0.01297, -5.385e-05, 1.0, 0.003015, -0.3819, 0.923, -0.04751, -0.3834, 0.9235, 0.009842, -0.3819, 0.923, -0.04751, -0.707, 0.7071, 0.005187, -0.3834, 0.9235, 0.009842, -0.3819, 0.923, -0.04751, -0.7038, 0.7046, -0.09006, -0.707, 0.7071, 0.005187, -0.7038, 0.7046, -0.09006, -0.9239, 0.3826, -0.0002837, -0.707, 0.7071, 0.005187, -0.7038, 0.7046, -0.09006, -0.9173, 0.3803, -0.1183, -0.9239, 0.3826, -0.0002837, -0.9173, 0.3803, -0.1183, -1.0, 0.0007076, -0.005694, -0.9239, 0.3826, -0.0002837, -0.9173, 0.3803, -0.1183, -0.9917, 4.301e-05, -0.1287, -1.0, 0.0007076, -0.005694, -0.9917, 4.301e-05, -0.1287, -0.9238, -0.3828, -0.01032, -1.0, 0.0007076, -0.005694, -0.9917, 4.301e-05, -0.1287, -0.917, -0.3802, -0.1206, -0.9238, -0.3828, -0.01032, -0.917, -0.3802, -0.1206, -0.7068, -0.7073, -0.01341, -0.9238, -0.3828, -0.01032, -0.917, -0.3802, -0.1206, -0.7036, -0.7043, -0.09422, -0.7068, -0.7073, -0.01341, -0.7036, -0.7043, -0.09422, -0.3826, -0.9238, -0.01426, -0.7068, -0.7073, -0.01341, -0.7036, -0.7043, -0.09422, -0.3818, -0.9227, -0.05299, -0.3826, -0.9238, -0.01426, -0.3818, -0.9227, -0.05299, 0.001437, -0.9999, -0.01294, -0.3826, -0.9238, -0.01426, -0.3818, -0.9227, -0.05299, 9.532e-05, -1.0, -0.002971, 0.001437, -0.9999, -0.01294, 9.532e-05, -1.0, -0.002971, 0.3838, -0.9234, -0.009668, 0.001437, -0.9999, -0.01294, 9.532e-05, -1.0, -0.002971, 0.382, -0.9229, 0.04752, 0.3838, -0.9234, -0.009668, 0.3817, 0.9228, 0.05306, -6.655e-05, 1.0, 0.0004516, -5.385e-05, 1.0, 0.003015, 0.3817, 0.9228, 0.05306, 0.3306, 0.9242, 0.1912, -6.655e-05, 1.0, 0.0004516, 0.7035, 0.7044, 0.09429, 0.3306, 0.9242, 0.1912, 0.3817, 0.9228, 0.05306, 0.7035, 0.7044, 0.09429, 0.6115, 0.708, 0.3531, 0.3306, 0.9242, 0.1912, 0.917, 0.3803, 0.1207, 0.6115, 0.708, 0.3531, 0.7035, 0.7044, 0.09429, 0.917, 0.3803, 0.1207, 0.7999, 0.3835, 0.4616, 0.6115, 0.708, 0.3531, 0.9916, -7.174e-06, 0.129, 0.7999, 0.3835, 0.4616, 0.917, 0.3803, 0.1207, 0.9916, -7.174e-06, 0.129, 0.8663, -7.241e-05, 0.4996, 0.7999, 0.3835, 0.4616, 0.9172, -0.3803, 0.1184, 0.8663, -7.241e-05, 0.4996, 0.9916, -7.174e-06, 0.129, 0.9172, -0.3803, 0.1184, 0.8, -0.3838, 0.4612, 0.8663, -7.241e-05, 0.4996, 0.704, -0.7045, 0.09008, 0.8, -0.3838, 0.4612, 0.9172, -0.3803, 0.1184, 0.704, -0.7045, 0.09008, 0.6117, -0.7083, 0.3524, 0.8, -0.3838, 0.4612, 0.382, -0.9229, 0.04752, 0.6117, -0.7083, 0.3524, 0.704, -0.7045, 0.09008, 0.382, -0.9229, 0.04752, 0.3307, -0.9243, 0.1903, 0.6117, -0.7083, 0.3524, 9.532e-05, -1.0, -0.002971, 0.3307, -0.9243, 0.1903, 0.382, -0.9229, 0.04752, 9.532e-05, -1.0, -0.002971, 5.267e-05, -1.0, -0.0004661, 0.3307, -0.9243, 0.1903, -0.3818, -0.9227, -0.05299, 5.267e-05, -1.0, -0.0004661, 9.532e-05, -1.0, -0.002971, -0.3818, -0.9227, -0.05299, -0.3306, -0.9242, -0.1912, 5.267e-05, -1.0, -0.0004661, -0.7036, -0.7043, -0.09422, -0.3306, -0.9242, -0.1912, -0.3818, -0.9227, -0.05299, -0.7036, -0.7043, -0.09422, -0.6115, -0.708, -0.3532, -0.3306, -0.9242, -0.1912, -0.917, -0.3802, -0.1206, -0.6115, -0.708, -0.3532, -0.7036, -0.7043, -0.09422, -0.917, -0.3802, -0.1206, -0.7998, -0.3835, -0.4617, -0.6115, -0.708, -0.3532, -0.9917, 4.301e-05, -0.1287, -0.7998, -0.3835, -0.4617, -0.917, -0.3802, -0.1206, -0.9917, 4.301e-05, -0.1287, -0.8661, 5.555e-05, -0.4999, -0.7998, -0.3835, -0.4617, -0.9173, 0.3803, -0.1183, -0.8661, 5.555e-05, -0.4999, -0.9917, 4.301e-05, -0.1287, -0.9173, 0.3803, -0.1183, -0.7999, 0.3836, -0.4615, -0.8661, 5.555e-05, -0.4999, -0.7038, 0.7046, -0.09006, -0.7999, 0.3836, -0.4615, -0.9173, 0.3803, -0.1183, -0.7038, 0.7046, -0.09006, -0.6117, 0.7082, -0.3527, -0.7999, 0.3836, -0.4615, -0.3819, 0.923, -0.04751, -0.6117, 0.7082, -0.3527, -0.7038, 0.7046, -0.09006, -0.3819, 0.923, -0.04751, -0.3307, 0.9243, -0.1904, -0.6117, 0.7082, -0.3527, -5.385e-05, 1.0, 0.003015, -0.3307, 0.9243, -0.1904, -0.3819, 0.923, -0.04751, -5.385e-05, 1.0, 0.003015, -6.655e-05, 1.0, 0.0004516, -0.3307, 0.9243, -0.1904, 0.3306, 0.9242, 0.1912, -1.384e-05, 1.0, 0.0001991, -6.655e-05, 1.0, 0.0004516, 0.3306, 0.9242, 0.1912, 0.1909, 0.9242, 0.3308, -1.384e-05, 1.0, 0.0001991, 0.6115, 0.708, 0.3531, 0.1909, 0.9242, 0.3308, 0.3306, 0.9242, 0.1912, 0.6115, 0.708, 0.3531, 0.3531, 0.7081, 0.6116, 0.1909, 0.9242, 0.3308, 0.7999, 0.3835, 0.4616, 0.3531, 0.7081, 0.6116, 0.6115, 0.708, 0.3531, 0.7999, 0.3835, 0.4616, 0.4618, 0.3836, 0.7997, 0.3531, 0.7081, 0.6116, 0.8663, -7.241e-05, 0.4996, 0.4618, 0.3836, 0.7997, 0.7999, 0.3835, 0.4616, 0.8663, -7.241e-05, 0.4996, 0.5001, -8.502e-05, 0.8659, 0.4618, 0.3836, 0.7997, 0.8, -0.3838, 0.4612, 0.5001, -8.502e-05, 0.8659, 0.8663, -7.241e-05, 0.4996, 0.8, -0.3838, 0.4612, 0.4619, -0.3837, 0.7996, 0.5001, -8.502e-05, 0.8659, 0.6117, -0.7083, 0.3524, 0.4619, -0.3837, 0.7996, 0.8, -0.3838, 0.4612, 0.6117, -0.7083, 0.3524, 0.3532, -0.7083, 0.6113, 0.4619, -0.3837, 0.7996, 0.3307, -0.9243, 0.1903, 0.3532, -0.7083, 0.6113, 0.6117, -0.7083, 0.3524, 0.3307, -0.9243, 0.1903, 0.1909, -0.9244, 0.3303, 0.3532, -0.7083, 0.6113, 5.267e-05, -1.0, -0.0004661, 0.1909, -0.9244, 0.3303, 0.3307, -0.9243, 0.1903, 5.267e-05, -1.0, -0.0004661, 1.459e-05, -1.0, -0.0002049, 0.1909, -0.9244, 0.3303, -0.3306, -0.9242, -0.1912, 1.459e-05, -1.0, -0.0002049, 5.267e-05, -1.0, -0.0004661, -0.3306, -0.9242, -0.1912, -0.1909, -0.9242, -0.3308, 1.459e-05, -1.0, -0.0002049, -0.6115, -0.708, -0.3532, -0.1909, -0.9242, -0.3308, -0.3306, -0.9242, -0.1912, -0.6115, -0.708, -0.3532, -0.3531, -0.708, -0.6116, -0.1909, -0.9242, -0.3308, -0.7998, -0.3835, -0.4617, -0.3531, -0.708, -0.6116, -0.6115, -0.708, -0.3532, -0.7998, -0.3835, -0.4617, -0.4618, -0.3836, -0.7998, -0.3531, -0.708, -0.6116, -0.8661, 5.555e-05, -0.4999, -0.4618, -0.3836, -0.7998, -0.7998, -0.3835, -0.4617, -0.8661, 5.555e-05, -0.4999, -0.5, 8.042e-06, -0.866, -0.4618, -0.3836, -0.7998, -0.7999, 0.3836, -0.4615, -0.5, 8.042e-06, -0.866, -0.8661, 5.555e-05, -0.4999, -0.7999, 0.3836, -0.4615, -0.4618, 0.3835, -0.7998, -0.5, 8.042e-06, -0.866, -0.6117, 0.7082, -0.3527, -0.4618, 0.3835, -0.7998, -0.7999, 0.3836, -0.4615, -0.6117, 0.7082, -0.3527, -0.3531, 0.7081, -0.6115, -0.4618, 0.3835, -0.7998, -0.3307, 0.9243, -0.1904, -0.3531, 0.7081, -0.6115, -0.6117, 0.7082, -0.3527, -0.3307, 0.9243, -0.1904, -0.1909, 0.9243, -0.3305, -0.3531, 0.7081, -0.6115, -6.655e-05, 1.0, 0.0004516, -0.1909, 0.9243, -0.3305, -0.3307, 0.9243, -0.1904, -6.655e-05, 1.0, 0.0004516, -1.384e-05, 1.0, 0.0001991, -0.1909, 0.9243, -0.3305, 0.1909, 0.9242, 0.3308, -4.958e-06, 1.0, 8.511e-05, -1.384e-05, 1.0, 0.0001991, 0.1909, 0.9242, 0.3308, 0.05091, 0.9228, 0.3818, -4.958e-06, 1.0, 8.511e-05, 0.3531, 0.7081, 0.6116, 0.05091, 0.9228, 0.3818, 0.1909, 0.9242, 0.3308, 0.3531, 0.7081, 0.6116, 0.09336, 0.7045, 0.7036, 0.05091, 0.9228, 0.3818, 0.4618, 0.3836, 0.7997, 0.09336, 0.7045, 0.7036, 0.3531, 0.7081, 0.6116, 0.4618, 0.3836, 0.7997, 0.1211, 0.3803, 0.9169, 0.09336, 0.7045, 0.7036, 0.5001, -8.502e-05, 0.8659, 0.1211, 0.3803, 0.9169, 0.4618, 0.3836, 0.7997, 0.5001, -8.502e-05, 0.8659, 0.1308, -7.354e-05, 0.9914, 0.1211, 0.3803, 0.9169, 0.4619, -0.3837, 0.7996, 0.1308, -7.354e-05, 0.9914, 0.5001, -8.502e-05, 0.8659, 0.4619, -0.3837, 0.7996, 0.1211, -0.3804, 0.9169, 0.1308, -7.354e-05, 0.9914, 0.3532, -0.7083, 0.6113, 0.1211, -0.3804, 0.9169, 0.4619, -0.3837, 0.7996, 0.3532, -0.7083, 0.6113, 0.09339, -0.7046, 0.7034, 0.1211, -0.3804, 0.9169, 0.1909, -0.9244, 0.3303, 0.09339, -0.7046, 0.7034, 0.3532, -0.7083, 0.6113, 0.1909, -0.9244, 0.3303, 0.05094, -0.9229, 0.3816, 0.09339, -0.7046, 0.7034, 1.459e-05, -1.0, -0.0002049, 0.05094, -0.9229, 0.3816, 0.1909, -0.9244, 0.3303, 1.459e-05, -1.0, -0.0002049, 1.969e-06, -1.0, -0.0001067, 0.05094, -0.9229, 0.3816, -0.1909, -0.9242, -0.3308, 1.969e-06, -1.0, -0.0001067, 1.459e-05, -1.0, -0.0002049, -0.1909, -0.9242, -0.3308, -0.05094, -0.9228, -0.3818, 1.969e-06, -1.0, -0.0001067, -0.3531, -0.708, -0.6116, -0.05094, -0.9228, -0.3818, -0.1909, -0.9242, -0.3308, -0.3531, -0.708, -0.6116, -0.09337, -0.7044, -0.7036, -0.05094, -0.9228, -0.3818, -0.4618, -0.3836, -0.7998, -0.09337, -0.7044, -0.7036, -0.3531, -0.708, -0.6116, -0.4618, -0.3836, -0.7998, -0.121, -0.3802, -0.9169, -0.09337, -0.7044, -0.7036, -0.5, 8.042e-06, -0.866, -0.121, -0.3802, -0.9169, -0.4618, -0.3836, -0.7998, -0.5, 8.042e-06, -0.866, -0.1305, -2.283e-06, -0.9914, -0.121, -0.3802, -0.9169, -0.4618, 0.3835, -0.7998, -0.1305, -2.283e-06, -0.9914, -0.5, 8.042e-06, -0.866, -0.4618, 0.3835, -0.7998, -0.1211, 0.3803, -0.9169, -0.1305, -2.283e-06, -0.9914, -0.3531, 0.7081, -0.6115, -0.1211, 0.3803, -0.9169, -0.4618, 0.3835, -0.7998, -0.3531, 0.7081, -0.6115, -0.09337, 0.7045, -0.7035, -0.1211, 0.3803, -0.9169, -0.1909, 0.9243, -0.3305, -0.09337, 0.7045, -0.7035, -0.3531, 0.7081, -0.6115, -0.1909, 0.9243, -0.3305, -0.05093, 0.9229, -0.3817, -0.09337, 0.7045, -0.7035, -1.384e-05, 1.0, 0.0001991, -0.05093, 0.9229, -0.3817, -0.1909, 0.9243, -0.3305, -1.384e-05, 1.0, 0.0001991, -4.958e-06, 1.0, 8.511e-05, -0.05093, 0.9229, -0.3817, -0.03564, 0.9418, 0.3344, -0.03564, 0.9418, 0.3344, -0.03565, 0.9418, 0.3344, -0.03564, 0.9418, 0.3344, -0.03563, 0.9417, 0.3344, -0.03564, 0.9418, 0.3344, -0.03564, 0.9418, 0.3344, -0.03348, 0.9556, 0.2929, -0.03563, 0.9417, 0.3344, -0.03564, 0.9418, 0.3344, -0.03348, 0.9556, 0.2929, -0.03348, 0.9556, 0.2929])] * 3)])
me_chimney004_physics = bpy.data.meshes.new('chimney004_physics')
me_chimney004_physics.from_pydata([(-5.657, -5.657, 24.0), (-6.407, -7.157, 142.5), (-8.75, -1.5, 142.5), (-8.0, -1e-06, 24.0), (-0.75, -9.5, 142.5), (0.0, -8.0, 24.0), (-5.657, 5.657, 24.0), (0.0, 8.0, 24.0), (5.657, 5.657, 24.0), (5.657, -5.657, 24.0), (8.0, -1e-06, 24.0), (4.907, -7.157, 142.5), (4.907, 4.157, 142.5), (-0.75, 6.5, 142.5), (-6.407, 4.157, 142.5), (7.25, -1.5, 142.5), (-10.25, -14.0, 260.8), (-15.91, -11.66, 260.8), (-6.407, 4.157, 142.5), (-18.25, -6.0, 260.8), (7.25, -1.5, 142.5), (4.907, -7.157, 142.5), (-4.593, -11.66, 260.8), (-2.25, -6.0, 260.8), (-4.593, -0.3432, 260.8), (-15.91, -0.3432, 260.8), (-10.25, 2.0, 260.8), (16.0, -8.0, 8.0), (64.0, -8.0, 8.0), (16.0, -5.657, 13.66), (64.0, -5.657, 13.66), (16.0, -5.657, 2.343), (64.0, -5.657, 2.343), (64.0, 5.657, 2.343), (64.0, 3e-06, 0.0), (64.0, 8.0, 8.0), (64.0, 5.657, 13.66), (64.0, 2e-06, 16.0), (16.0, 1e-06, 0.0), (16.0, 5.657, 2.343), (16.0, 5.657, 13.66), (16.0, 8.0, 8.0), (16.0, 0.0, 16.0), (-36.5, 3.25, 257.9), (-36.5, -16.0, 257.9), (-36.5, 3.25, 269.5), (-36.5, -16.0, 269.5), (14.25, 3.25, 262.1), (14.25, 3.25, 273.0), (14.25, -16.0, 273.0), (14.25, -16.0, 262.1), (-2e-06, 8.0, 24.0), (16.0, 5.657, 2.343), (5.657, -5.657, 24.0), (16.0, 1e-06, 16.0), (16.0, 5.657, 13.66), (-5.657, -5.657, 24.0)], [], [(0, 1, 2), (0, 2, 3), (0, 4, 1), (0, 5, 4), (3, 6, 7), (3, 7, 8), (3, 8, 0), (0, 8, 9), (0, 9, 5), (9, 8, 10), (9, 11, 5), (11, 4, 5), (11, 1, 4), (11, 12, 1), (13, 14, 12), (14, 2, 12), (2, 1, 12), (3, 2, 14), (3, 14, 6), (7, 6, 13), (13, 6, 14), (10, 12, 15), (10, 8, 12), (13, 12, 7), (7, 12, 8), (11, 15, 12), (9, 15, 11), (10, 15, 9), (4, 16, 1), (1, 16, 17), (4, 1, 18), (18, 1, 2), (1, 17, 19), (2, 1, 19), (20, 21, 12), (12, 21, 4), (12, 4, 18), (4, 22, 16), (4, 21, 22), (16, 22, 17), (22, 23, 17), (23, 24, 17), (24, 25, 17), (24, 26, 25), (25, 19, 17), (18, 2, 25), (25, 2, 19), (13, 18, 26), (26, 18, 25), (12, 18, 13), (26, 24, 13), (13, 24, 12), (12, 24, 20), (20, 23, 21), (23, 22, 21), (24, 23, 20), (27, 28, 29), (28, 30, 29), (27, 31, 28), (31, 32, 28), (33, 32, 34), (33, 35, 32), (35, 36, 32), (36, 37, 32), (37, 28, 32), (37, 30, 28), (32, 31, 38), (32, 38, 34), (34, 38, 39), (34, 39, 33), (31, 40, 39), (39, 40, 41), (42, 31, 29), (31, 42, 40), (29, 31, 27), (38, 31, 39), (30, 37, 42), (42, 29, 30), (42, 37, 40), (37, 36, 40), (35, 33, 39), (35, 39, 41), (41, 40, 36), (41, 36, 35), (43, 44, 45), (45, 44, 46), (43, 45, 47), (47, 45, 48), (45, 49, 48), (45, 46, 49), (49, 50, 48), (50, 47, 48), (43, 47, 50), (43, 50, 44), (50, 46, 44), (50, 49, 46), (6, 51, 41), (6, 41, 52), (3, 6, 52), (3, 52, 38), (53, 10, 5), (10, 8, 5), (8, 51, 5), (51, 3, 5), (51, 6, 3), (10, 54, 8), (8, 54, 55), (8, 55, 51), (53, 54, 10), (29, 54, 53), (27, 29, 53), (53, 5, 27), (27, 54, 29), (27, 55, 54), (27, 38, 55), (5, 31, 27), (5, 56, 31), (27, 31, 38), (41, 38, 52), (41, 55, 38), (51, 55, 41), (56, 3, 31), (56, 5, 3), (3, 38, 31)])
me_chimney004_physics.polygons.foreach_set('use_smooth', [True] * 124)
_uv = me_chimney004_physics.uv_layers.new(name='UVMap')
_uv.uv.foreach_set('vector', [0.0, 0.0, 0.0, 0.0, 0.0, 0.0, 0.0, 0.0, 0.0, 0.0, 0.0, 0.0, 0.0, 0.0, 0.0, 0.0, 0.0, 0.0, 0.0, 0.0, 0.0, 0.0, 0.0, 0.0, 0.0, 0.0, 0.0, 0.0, 0.0, 0.0, 0.0, 0.0, 0.0, 0.0, 0.0, 0.0, 0.0, 0.0, 0.0, 0.0, 0.0, 0.0, 0.0, 0.0, 0.0, 0.0, 0.0, 0.0, 0.0, 0.0, 0.0, 0.0, 0.0, 0.0, 0.0, 0.0, 0.0, 0.0, 0.0, 0.0, 0.0, 0.0, 0.0, 0.0, 0.0, 0.0, 0.0, 0.0, 0.0, 0.0, 0.0, 0.0, 0.0, 0.0, 0.0, 0.0, 0.0, 0.0, 0.0, 0.0, 0.0, 0.0, 0.0, 0.0, 0.0, 0.0, 0.0, 0.0, 0.0, 0.0, 0.0, 0.0, 0.0, 0.0, 0.0, 0.0, 0.0, 0.0, 0.0, 0.0, 0.0, 0.0, 0.0, 0.0, 0.0, 0.0, 0.0, 0.0, 0.0, 0.0, 0.0, 0.0, 0.0, 0.0, 0.0, 0.0, 0.0, 0.0, 0.0, 0.0, 0.0, 0.0, 0.0, 0.0, 0.0, 0.0, 0.0, 0.0, 0.0, 0.0, 0.0, 0.0, 0.0, 0.0, 0.0, 0.0, 0.0, 0.0, 0.0, 0.0, 0.0, 0.0, 0.0, 0.0, 0.0, 0.0, 0.0, 0.0, 0.0, 0.0, 0.0, 0.0, 0.0, 0.0, 0.0, 0.0, 0.0, 0.0, 0.0, 0.0, 0.0, 0.0, 0.0, 0.0, 0.0, 0.0, 0.0, 0.0, 0.0, 0.0, 0.0, 0.0, 0.0, 0.0, 0.0, 0.0, 0.0, 0.0, 0.0, 0.0, 0.0, 0.0, 0.0, 0.0, 0.0, 0.0, 0.0, 0.0, 0.0, 0.0, 0.0, 0.0, 0.0, 0.0, 0.0, 0.0, 0.0, 0.0, 0.0, 0.0, 0.0, 0.0, 0.0, 0.0, 0.0, 0.0, 0.0, 0.0, 0.0, 0.0, 0.0, 0.0, 0.0, 0.0, 0.0, 0.0, 0.0, 0.0, 0.0, 0.0, 0.0, 0.0, 0.0, 0.0, 0.0, 0.0, 0.0, 0.0, 0.0, 0.0, 0.0, 0.0, 0.0, 0.0, 0.0, 0.0, 0.0, 0.0, 0.0, 0.0, 0.0, 0.0, 0.0, 0.0, 0.0, 0.0, 0.0, 0.0, 0.0, 0.0, 0.0, 0.0, 0.0, 0.0, 0.0, 0.0, 0.0, 0.0, 0.0, 0.0, 0.0, 0.0, 0.0, 0.0, 0.0, 0.0, 0.0, 0.0, 0.0, 0.0, 0.0, 0.0, 0.0, 0.0, 0.0, 0.0, 0.0, 0.0, 0.0, 0.0, 0.0, 0.0, 0.0, 0.0, 0.0, 0.0, 0.0, 0.0, 0.0, 0.0, 0.0, 0.0, 0.0, 0.0, 0.0, 0.0, 0.0, 0.0, 0.0, 0.0, 0.0, 0.0, 0.0, 0.0, 0.0, 0.0, 0.0, 0.0, 0.0, 0.0, 0.0, 0.0, 0.0, 0.0, 0.0, 0.0, 0.0, 0.0, 0.0, 0.0, 0.0, 0.0, 0.0, 0.0, 0.0, 0.0, 0.0, 0.0, 0.0, 0.0, 0.0, 0.0, 0.0, 0.0, 0.0, 0.0, 0.0, 0.0, 0.0, 0.0, 0.0, 0.0, 0.0, 0.0, 0.0, 0.0, 0.0, 0.0, 0.0, 0.0, 0.0, 0.0, 0.0, 0.0, 0.0, 0.0, 0.0, 0.0, 0.0, 0.0, 0.0, 0.0, 0.0, 0.0, 0.0, 0.0, 0.0, 0.0, 0.0, 0.0, 0.0, 0.0, 0.0, 0.0, 0.0, 0.0, 0.0, 0.0, 0.0, 0.0, 0.0, 0.0, 0.0, 0.0, 0.0, 0.0, 0.0, 0.0, 0.0, 0.0, 0.0, 0.0, 0.0, 0.0, 0.0, 0.0, 0.0, 0.0, 0.0, 0.0, 0.0, 0.0, 0.0, 0.0, 0.0, 0.0, 0.0, 0.0, 0.0, 0.0, 0.0, 0.0, 0.0, 0.0, 0.0, 0.0, 0.0, 0.0, 0.0, 0.0, 0.0, 0.0, 0.0, 0.0, 0.0, 0.0, 0.0, 0.0, 0.0, 0.0, 0.0, 0.0, 0.0, 0.0, 0.0, 0.0, 0.0, 0.0, 0.0, 0.0, 0.0, 0.0, 0.0, 0.0, 0.0, 0.0, 0.0, 0.0, 0.0, 0.0, 0.0, 0.0, 0.0, 0.0, 0.0, 0.0, 0.0, 0.0, 0.0, 0.0, 0.0, 0.0, 0.0, 0.0, 0.0, 0.0, 0.0, 0.0, 0.0, 0.0, 0.0, 0.0, 0.0, 0.0, 0.0, 0.0, 0.0, 0.0, 0.0, 0.0, 0.0, 0.0, 0.0, 0.0, 0.0, 0.0, 0.0, 0.0, 0.0, 0.0, 0.0, 0.0, 0.0, 0.0, 0.0, 0.0, 0.0, 0.0, 0.0, 0.0, 0.0, 0.0, 0.0, 0.0, 0.0, 0.0, 0.0, 0.0, 0.0, 0.0, 0.0, 0.0, 0.0, 0.0, 0.0, 0.0, 0.0, 0.0, 0.0, 0.0, 0.0, 0.0, 0.0, 0.0, 0.0, 0.0, 0.0, 0.0, 0.0, 0.0, 0.0, 0.0, 0.0, 0.0, 0.0, 0.0, 0.0, 0.0, 0.0, 0.0, 0.0, 0.0, 0.0, 0.0, 0.0, 0.0, 0.0, 0.0, 0.0, 0.0, 0.0, 0.0, 0.0, 0.0, 0.0, 0.0, 0.0, 0.0, 0.0, 0.0, 0.0, 0.0, 0.0, 0.0, 0.0, 0.0, 0.0, 0.0, 0.0, 0.0, 0.0, 0.0, 0.0, 0.0, 0.0, 0.0, 0.0, 0.0, 0.0, 0.0, 0.0, 0.0, 0.0, 0.0, 0.0, 0.0, 0.0, 0.0, 0.0, 0.0, 0.0, 0.0, 0.0, 0.0, 0.0, 0.0, 0.0, 0.0, 0.0, 0.0, 0.0, 0.0, 0.0, 0.0, 0.0, 0.0, 0.0, 0.0, 0.0, 0.0, 0.0, 0.0, 0.0, 0.0, 0.0, 0.0, 0.0, 0.0, 0.0, 0.0, 0.0, 0.0, 0.0, 0.0, 0.0, 0.0, 0.0, 0.0, 0.0, 0.0, 0.0, 0.0, 0.0, 0.0, 0.0, 0.0, 0.0, 0.0, 0.0, 0.0, 0.0, 0.0, 0.0, 0.0, 0.0, 0.0, 0.0, 0.0, 0.0, 0.0, 0.0, 0.0, 0.0, 0.0, 0.0, 0.0, 0.0, 0.0, 0.0, 0.0, 0.0, 0.0, 0.0, 0.0, 0.0, 0.0, 0.0, 0.0, 0.0, 0.0, 0.0, 0.0, 0.0, 0.0, 0.0, 0.0, 0.0, 0.0, 0.0, 0.0, 0.0, 0.0, 0.0, 0.0, 0.0, 0.0, 0.0, 0.0, 0.0, 0.0, 0.0, 0.0, 0.0, 0.0, 0.0, 0.0, 0.0, 0.0, 0.0, 0.0, 0.0, 0.0, 0.0, 0.0, 0.0, 0.0, 0.0, 0.0, 0.0, 0.0, 0.0, 0.0, 0.0, 0.0, 0.0, 0.0, 0.0, 0.0, 0.0, 0.0, 0.0, 0.0, 0.0, 0.0, 0.0, 0.0, 0.0, 0.0, 0.0, 0.0, 0.0, 0.0, 0.0, 0.0, 0.0, 0.0, 0.0, 0.0, 0.0, 0.0, 0.0, 0.0, 0.0, 0.0])
me_chimney004_physics.materials.append(mat_phy)
me_chimney004_physics.use_remesh_fix_poles = True
me_chimney004_physics.use_remesh_preserve_attributes = False
me_chimney004_physics.use_mirror_vertex_groups = False
me_chimney004_physics.update()
me_chimney004_physics.normals_split_custom_set([tuple(v) for v in zip(*[iter([0.7033, 0.1042, -0.7032, 0.6971, -0.167, -0.6972, 0.1365, -0.06792, -0.9883, 0.7033, 0.1042, -0.7032, 0.1365, -0.06792, -0.9883, -0.1362, 0.09329, -0.9863, 0.7033, 0.1042, -0.7032, 0.9906, 0.0004137, -0.1367, 0.6971, -0.167, -0.6972, 0.7033, 0.1042, -0.7032, 0.9903, 0.02473, 0.1367, 0.9906, 0.0004137, -0.1367, -0.1362, 0.09329, -0.9863, -0.7972, 0.006838, -0.6037, -0.9901, 0.03115, 0.1367, -0.1362, 0.09329, -0.9863, -0.9901, 0.03115, 0.1367, -0.6911, 0.2121, 0.691, -0.1362, 0.09329, -0.9863, -0.6911, 0.2121, 0.691, 0.7033, 0.1042, -0.7032, 0.7033, 0.1042, -0.7032, -0.6911, 0.2121, 0.691, 0.6012, 0.09132, 0.7939, 0.7033, 0.1042, -0.7032, 0.6012, 0.09132, 0.7939, 0.9903, 0.02473, 0.1367, 0.6012, 0.09132, 0.7939, -0.6911, 0.2121, 0.691, -0.1367, 0.00504, 0.9906, 0.6012, 0.09132, 0.7939, 0.7945, -0.08262, 0.6017, 0.9903, 0.02473, 0.1367, 0.7945, -0.08262, 0.6017, 0.9906, 0.0004137, -0.1367, 0.9903, 0.02473, 0.1367, 0.7945, -0.08262, 0.6017, 0.6972, -0.167, -0.6972, 0.9906, 0.0004137, -0.1367, 0.7945, -0.08262, 0.6017, -0.7005, -0.1372, 0.7004, 0.6972, -0.167, -0.6972, -0.9903, -0.0247, -0.1367, -0.6031, -0.0471, -0.7963, -0.7005, -0.1372, 0.7004, -0.6031, -0.0471, -0.7963, 0.1365, -0.06792, -0.9883, -0.7005, -0.1372, 0.7004, 0.1365, -0.06792, -0.9883, 0.6972, -0.167, -0.6972, -0.7005, -0.1372, 0.7004, -0.1362, 0.09329, -0.9863, 0.1365, -0.06792, -0.9883, -0.6031, -0.0471, -0.7963, -0.1362, 0.09329, -0.9863, -0.6031, -0.0471, -0.7963, -0.7972, 0.006838, -0.6037, -0.9901, 0.03115, 0.1367, -0.7972, 0.006838, -0.6037, -0.9903, -0.0247, -0.1367, -0.9903, -0.0247, -0.1367, -0.7972, 0.006838, -0.6037, -0.6031, -0.0471, -0.7963, -0.1367, 0.00504, 0.9906, -0.7005, -0.1372, 0.7004, 0.1368, -0.01758, 0.9904, -0.1367, 0.00504, 0.9906, -0.6911, 0.2121, 0.691, -0.7005, -0.1372, 0.7004, -0.9903, -0.0247, -0.1367, -0.7005, -0.1372, 0.7004, -0.9901, 0.03115, 0.1367, -0.9901, 0.03115, 0.1367, -0.7005, -0.1372, 0.7004, -0.6911, 0.2121, 0.691, 0.7945, -0.08262, 0.6017, 0.1368, -0.01758, 0.9904, -0.7005, -0.1372, 0.7004, 0.6012, 0.09132, 0.7939, 0.1368, -0.01758, 0.9904, 0.7945, -0.08262, 0.6017, -0.1367, 0.00504, 0.9906, 0.1368, -0.01758, 0.9904, 0.6012, 0.09132, 0.7939, 0.9772, 0.164, 0.1349, 0.99, 0.03554, -0.1367, 0.7022, 0.1167, -0.7023, 0.7022, 0.1167, -0.7023, 0.99, 0.03554, -0.1367, 0.6975, -0.1648, -0.6974, 0.9772, 0.164, 0.1349, 0.7023, 0.1168, -0.7023, -0.7881, 0.1505, -0.5969, -0.7881, 0.1505, -0.5969, 0.7023, 0.1168, -0.7023, -0.1362, 0.08712, -0.9868, 0.7022, 0.1167, -0.7023, 0.6975, -0.1648, -0.6974, 0.1364, 0.07151, -0.9881, -0.1362, 0.08712, -0.9868, 0.7022, 0.1167, -0.7023, 0.1364, 0.07151, -0.9881, -0.1364, -0.07151, 0.9881, 0.6037, 0.003577, 0.7972, -0.7022, 0.1184, 0.7021, -0.7022, 0.1184, 0.7021, 0.6037, 0.003577, 0.7972, 0.9772, 0.164, 0.1349, -0.7022, 0.1184, 0.7021, 0.9772, 0.164, 0.1349, -0.7881, 0.1505, -0.5969, 0.9772, 0.164, 0.1349, 0.7956, -0.0627, 0.6026, 0.99, 0.03554, -0.1367, 0.9772, 0.164, 0.1349, 0.6037, 0.003577, 0.7972, 0.7956, -0.0627, 0.6026, 0.99, 0.03554, -0.1367, 0.7956, -0.0627, 0.6026, 0.6975, -0.1648, -0.6974, 0.7956, -0.0627, 0.6026, 0.1352, -0.149, 0.9795, 0.6975, -0.1648, -0.6974, 0.1352, -0.149, 0.9795, -0.6965, -0.1726, 0.6965, 0.6975, -0.1648, -0.6974, -0.6965, -0.1726, 0.6965, -0.6031, -0.04827, -0.7962, 0.6975, -0.1648, -0.6974, -0.6965, -0.1726, 0.6965, -0.9898, -0.03971, -0.1367, -0.6031, -0.04827, -0.7962, -0.6031, -0.04827, -0.7962, 0.1364, 0.07151, -0.9881, 0.6975, -0.1648, -0.6974, -0.7881, 0.1505, -0.5969, -0.1362, 0.08712, -0.9868, -0.6031, -0.04827, -0.7962, -0.6031, -0.04827, -0.7962, -0.1362, 0.08712, -0.9868, 0.1364, 0.07151, -0.9881, -0.99, -0.03554, 0.1367, -0.7881, 0.1505, -0.5969, -0.9898, -0.03971, -0.1367, -0.9898, -0.03971, -0.1367, -0.7881, 0.1505, -0.5969, -0.6031, -0.04827, -0.7962, -0.7022, 0.1184, 0.7021, -0.7881, 0.1505, -0.5969, -0.99, -0.03554, 0.1367, -0.9898, -0.03971, -0.1367, -0.6965, -0.1726, 0.6965, -0.99, -0.03554, 0.1367, -0.99, -0.03554, 0.1367, -0.6965, -0.1726, 0.6965, -0.7022, 0.1184, 0.7021, -0.7022, 0.1184, 0.7021, -0.6965, -0.1726, 0.6965, -0.1364, -0.07151, 0.9881, -0.1364, -0.07151, 0.9881, 0.1352, -0.149, 0.9795, 0.6037, 0.003577, 0.7972, 0.1352, -0.149, 0.9795, 0.7956, -0.0627, 0.6026, 0.6037, 0.003577, 0.7972, -0.6965, -0.1726, 0.6965, 0.1352, -0.149, 0.9795, -0.1364, -0.07151, 0.9881, 0.9988, 2.548e-05, -0.04873, 0.9965, -3.387e-05, 0.0831, 0.7924, -0.6001, -0.1094, 0.9965, -3.387e-05, 0.0831, 0.6034, -0.7968, 0.0322, 0.7924, -0.6001, -0.1094, 0.9988, 2.548e-05, -0.04873, 0.7381, 0.559, -0.3778, 0.9965, -3.387e-05, 0.0831, 0.7381, 0.559, -0.3778, 0.559, 0.7381, 0.3777, 0.9965, -3.387e-05, 0.0831, -0.6975, 0.6974, 0.1643, 0.559, 0.7381, 0.3777, -0.1368, 0.9901, 0.03219, -0.6975, 0.6974, 0.1643, -0.9736, 0.1344, 0.1846, 0.559, 0.7381, 0.3777, -0.9736, 0.1344, 0.1846, -0.7785, -0.5897, 0.215, 0.559, 0.7381, 0.3777, -0.7785, -0.5897, 0.215, -0.1336, -0.9674, 0.215, 0.559, 0.7381, 0.3777, -0.1336, -0.9674, 0.215, 0.9965, -3.387e-05, 0.0831, 0.559, 0.7381, 0.3777, -0.1336, -0.9674, 0.215, 0.6034, -0.7968, 0.0322, 0.9965, -3.387e-05, 0.0831, 0.559, 0.7381, 0.3777, 0.7381, 0.559, -0.3778, 0.1367, 0.9901, -0.0322, 0.559, 0.7381, 0.3777, 0.1367, 0.9901, -0.0322, -0.1368, 0.9901, 0.03219, -0.1368, 0.9901, 0.03219, 0.1367, 0.9901, -0.0322, -0.6975, 0.6975, -0.1644, -0.1368, 0.9901, 0.03219, -0.6975, 0.6975, -0.1644, -0.6975, 0.6974, 0.1643, 0.7381, 0.559, -0.3777, -0.5786, -0.764, -0.2856, -0.6975, 0.6975, -0.1644, -0.6975, 0.6975, -0.1644, -0.5786, -0.764, -0.2856, -0.9901, -0.1367, -0.03215, 0.1344, -0.9736, -0.1847, 0.7381, 0.559, -0.3777, 0.7924, -0.6001, -0.1094, 0.7381, 0.559, -0.3777, 0.1344, -0.9736, -0.1847, -0.5786, -0.764, -0.2856, 0.7924, -0.6001, -0.1094, 0.7381, 0.559, -0.3777, 0.9988, 2.012e-07, -0.04878, 0.1367, 0.9901, -0.0322, 0.7381, 0.559, -0.3777, -0.6975, 0.6975, -0.1644, 0.6034, -0.7968, 0.0322, -0.1336, -0.9674, 0.215, 0.1344, -0.9736, -0.1847, 0.1344, -0.9736, -0.1847, 0.7924, -0.6001, -0.1094, 0.6034, -0.7968, 0.0322, 0.1344, -0.9736, -0.1847, -0.1336, -0.9674, 0.215, -0.5786, -0.764, -0.2856, -0.1336, -0.9674, 0.215, -0.7785, -0.5897, 0.215, -0.5786, -0.764, -0.2856, -0.9736, 0.1344, 0.1846, -0.6975, 0.6974, 0.1643, -0.6975, 0.6975, -0.1644, -0.9736, 0.1344, 0.1846, -0.6975, 0.6975, -0.1644, -0.9901, -0.1367, -0.03215, -0.9901, -0.1367, -0.03215, -0.5786, -0.764, -0.2856, -0.7785, -0.5897, 0.215, -0.9901, -0.1367, -0.03215, -0.7785, -0.5897, 0.215, -0.9736, 0.1344, 0.1846, -0.2889, 0.9569, -0.02944, 0.4923, 0.8152, -0.3052, -0.4886, -0.8362, -0.2491, -0.4886, -0.8362, -0.2491, 0.4923, 0.8152, -0.3052, 0.746, -0.6382, -0.1902, -0.2889, 0.9569, -0.02944, -0.4886, -0.8362, -0.2491, -0.7459, 0.6383, 0.1902, -0.7459, 0.6383, 0.1902, -0.4886, -0.8362, -0.2491, -0.4694, -0.8309, 0.2988, -0.4886, -0.8362, -0.2491, 0.2716, -0.9617, 0.0367, -0.4694, -0.8309, 0.2988, -0.4886, -0.8362, -0.2491, 0.746, -0.6382, -0.1902, 0.2716, -0.9617, 0.0367, 0.2716, -0.9617, 0.0367, 0.4886, 0.8362, 0.2492, -0.4694, -0.8309, 0.2988, 0.4886, 0.8362, 0.2492, -0.7459, 0.6383, 0.1902, -0.4694, -0.8309, 0.2988, -0.2889, 0.9569, -0.02944, -0.7459, 0.6383, 0.1902, 0.4886, 0.8362, 0.2492, -0.2889, 0.9569, -0.02944, 0.4886, 0.8362, 0.2492, 0.4923, 0.8152, -0.3052, 0.4886, 0.8362, 0.2492, 0.746, -0.6382, -0.1902, 0.4923, 0.8152, -0.3052, 0.4886, 0.8362, 0.2492, 0.2716, -0.9617, 0.0367, 0.746, -0.6382, -0.1902, -0.6858, 0.479, -0.548, -0.6631, -0.7455, 0.06711, -0.9782, 0.1635, 0.1281, -0.6858, 0.479, -0.548, -0.9782, 0.1635, 0.1281, -0.4806, 0.6473, -0.5916, -2.369e-05, 0.5447, -0.8386, -0.6858, 0.479, -0.548, -0.4806, 0.6473, -0.5916, -2.369e-05, 0.5447, -0.8386, -0.4806, 0.6473, -0.5916, 0.0001065, 1.0, 1.917e-05, 0.6038, -0.6038, 0.5204, 5.165e-05, -0.8944, 0.4472, 0.7239, -0.6792, -0.1211, 5.165e-05, -0.8944, 0.4472, -0.311, -0.8657, 0.3922, 0.7239, -0.6792, -0.1211, -0.311, -0.8657, 0.3922, -0.6631, -0.7455, 0.06711, 0.7239, -0.6792, -0.1211, -0.6631, -0.7455, 0.06711, -2.369e-05, 0.5447, -0.8386, 0.7239, -0.6792, -0.1211, -0.6631, -0.7455, 0.06711, -0.6858, 0.479, -0.548, -2.369e-05, 0.5447, -0.8386, 5.165e-05, -0.8944, 0.4472, -2.262e-05, -0.5714, 0.8207, -0.311, -0.8657, 0.3922, -0.311, -0.8657, 0.3922, -2.262e-05, -0.5714, 0.8207, -0.3811, -0.2644, 0.8859, -0.311, -0.8657, 0.3922, -0.3811, -0.2644, 0.8859, -0.6631, -0.7455, 0.06711, 0.6038, -0.6038, 0.5204, -2.262e-05, -0.5714, 0.8207, 5.165e-05, -0.8944, 0.4472, 0.5169, -0.5169, 0.6824, -2.262e-05, -0.5714, 0.8207, 0.6038, -0.6038, 0.5204, 0.628, -0.06353, 0.7756, 0.5169, -0.5169, 0.6824, 0.6038, -0.6038, 0.5204, 0.6038, -0.6038, 0.5204, 0.7239, -0.6792, -0.1211, 0.628, -0.06353, 0.7756, 0.6281, -0.06353, 0.7755, -2.262e-05, -0.5714, 0.8207, 0.5169, -0.5169, 0.6824, 0.6281, -0.06353, 0.7755, -0.3811, -0.2644, 0.8859, -2.262e-05, -0.5714, 0.8207, 0.6281, -0.06353, 0.7755, 0.0001065, 1.0, 1.917e-05, -0.3811, -0.2644, 0.8859, 0.7239, -0.6792, -0.1211, 0.5614, 0.608, -0.5614, 0.628, -0.06353, 0.7756, 0.7239, -0.6792, -0.1211, 0.6067, 0.5138, -0.6066, 0.5614, 0.608, -0.5614, 0.6281, -0.06353, 0.7755, 0.5614, 0.6079, -0.5614, 0.0001065, 1.0, 1.917e-05, -0.9782, 0.1635, 0.1281, 0.0001065, 1.0, 1.917e-05, -0.4806, 0.6473, -0.5916, -0.9782, 0.1635, 0.1281, -0.3811, -0.2644, 0.8859, 0.0001065, 1.0, 1.917e-05, -0.6631, -0.7455, 0.06711, -0.3811, -0.2644, 0.8859, -0.9782, 0.1635, 0.1281, 0.6067, 0.5138, -0.6066, -2.369e-05, 0.5447, -0.8386, 0.5614, 0.608, -0.5614, 0.6067, 0.5138, -0.6066, 0.7239, -0.6792, -0.1211, -2.369e-05, 0.5447, -0.8386, -2.369e-05, 0.5447, -0.8386, 0.0001065, 1.0, 1.917e-05, 0.5614, 0.608, -0.5614])] * 3)])
arm_chimney004_qc_skeleton = bpy.data.armatures.new('chimney004.qc_skeleton')  # bones are not reproduced

# ---- objects
ob_chimney004_qc_skeleton = bpy.data.objects.new('chimney004.qc_skeleton', arm_chimney004_qc_skeleton)
ob_chimney004_reference = bpy.data.objects.new('chimney004_reference', me_chimney004_reference)
ob_chimney004_physics = bpy.data.objects.new('chimney004_physics', me_chimney004_physics)

# ---- transforms, parenting, visibility, modifiers, constraints
ob_chimney004_qc_skeleton.location = (0.0, 0.0, 0.0)
ob_chimney004_qc_skeleton.show_in_front = True
ob_chimney004_qc_skeleton.lineart.crease_threshold = 0.0
ob_chimney004_reference.parent = ob_chimney004_qc_skeleton
ob_chimney004_reference.location = (0.0, 0.0, 0.0)
ob_chimney004_reference.lineart.crease_threshold = 0.0
_vg = ob_chimney004_reference.vertex_groups.new(name='static_prop')
_vg.add([0, 1, 2, 3, 4, 5, 6, 7, 8, 9, 10, 11, 12, 13, 14, 15, 16, 17, 18, 19, 20, 21, 22, 23, 24, 25, 26, 27, 28, 29, 30, 31, 32, 33, 34, 35, 36, 37, 38, 39, 40, 41, 42, 43, 44, 45, 46, 47, 48, 49, 50, 51, 52, 53, 54, 55, 56, 57, 58, 59, 60, 61, 62, 63, 64, 65, 66, 67, 68, 69, 70, 71, 72, 73, 74, 75, 76, 77, 78, 79, 80, 81, 82, 83, 84, 85, 86, 87, 88, 89, 90, 91, 92, 93, 94, 95, 96, 97, 98, 99, 100, 101, 102, 103, 104, 105, 106, 107, 108, 109, 110, 111, 112, 113, 114, 115, 116, 117, 118, 119, 120, 121, 122, 123, 124, 125, 126, 127, 128, 129, 130, 131, 132, 133, 134, 135, 136, 137, 138, 139, 140, 141, 142, 143, 144, 145, 146, 147, 148, 149, 150, 151, 152, 153, 154, 155, 156, 157, 158, 159, 160, 161, 162, 163, 164, 165, 166, 167, 168, 169, 170, 171, 172, 173, 174, 175, 176, 177, 178, 179, 180, 181, 182, 183, 184, 185, 186, 187, 188, 189, 190, 191, 192, 193, 194, 195, 196, 197, 198, 199, 200, 201, 202, 203, 204, 205, 206, 207, 208, 209, 210, 211, 212, 213, 214, 215, 216, 217, 218, 219, 220, 221, 222, 223, 224, 225, 226, 227], 1.0, 'REPLACE')
_m = ob_chimney004_reference.modifiers.new('Armature', 'ARMATURE')
_m.object = ob_chimney004_qc_skeleton
ob_chimney004_physics.parent = ob_chimney004_qc_skeleton
ob_chimney004_physics.location = (0.0, 0.0, 0.0)
ob_chimney004_physics.display_type = 'SOLID'
ob_chimney004_physics.show_wire = True
ob_chimney004_physics.lineart.crease_threshold = 0.0
_vg = ob_chimney004_physics.vertex_groups.new(name='static_prop')
_vg.add([0, 1, 2, 3, 4, 5, 6, 7, 8, 9, 10, 11, 12, 13, 14, 15, 16, 17, 18, 19, 20, 21, 22, 23, 24, 25, 26, 27, 28, 29, 30, 31, 32, 33, 34, 35, 36, 37, 38, 39, 40, 41, 42, 43, 44, 45, 46, 47, 48, 49, 50, 51, 52, 53, 54, 55, 56], 1.0, 'REPLACE')
_m = ob_chimney004_physics.modifiers.new('Armature', 'ARMATURE')
_m.object = ob_chimney004_qc_skeleton

# ---- collection membership
scene.collection.objects.link(ob_chimney004_qc_skeleton)
scene.collection.objects.link(ob_chimney004_reference)
scene.collection.objects.link(ob_chimney004_physics)
col_chimney004.objects.link(ob_chimney004_qc_skeleton)
col_chimney004.objects.link(ob_chimney004_reference)
col_chimney004.objects.link(ob_chimney004_physics)

# ---- scene / render settings (as saved in the file)
scene.frame_start = 1; scene.frame_end = 250; scene.frame_set(0)
scene.render.engine = 'BLENDER_EEVEE_NEXT'
scene.cycles.use_denoising = False
scene.cycles.samples = 128
scene.cycles.sampling_pattern = 'TABULATED_SOBOL'
scene.cycles.use_adaptive_sampling = False
scene.cycles.use_light_tree = False
scene.view_settings.view_transform = 'Filmic'
bpy.context.view_layer.update()

# ---- added for rendering (the .blend has no active camera and no usable light): camera, sun + grey world if the file has none
cam_auto = bpy.data.cameras.new('AutoCamera')
cam_auto.lens = 50.0
cam_auto.sensor_width = 36.0
cam_auto.clip_end = 4748.76
ob_auto_camera = bpy.data.objects.new('AutoCamera', cam_auto)
scene.collection.objects.link(ob_auto_camera)
ob_auto_camera.location = (284.336, -325.702, 352.969)
ob_auto_camera.rotation_euler = (1.09748, -7.21219e-08, 0.694738)
scene.camera = ob_auto_camera
light_auto_sun = bpy.data.lights.new('AutoSun', 'SUN')
light_auto_sun.energy = 3.0
light_auto_sun.angle = 0.0523599
ob_auto_sun = bpy.data.objects.new('AutoSun', light_auto_sun)
scene.collection.objects.link(ob_auto_sun)
ob_auto_sun.rotation_euler = (0.872665, 0.174533, 0.523599)
if scene.world is None:
    world_auto = bpy.data.worlds.new('AutoWorld')
    world_auto.color = (0.3, 0.3, 0.3)
    scene.world = world_auto
bpy.context.view_layer.update()
